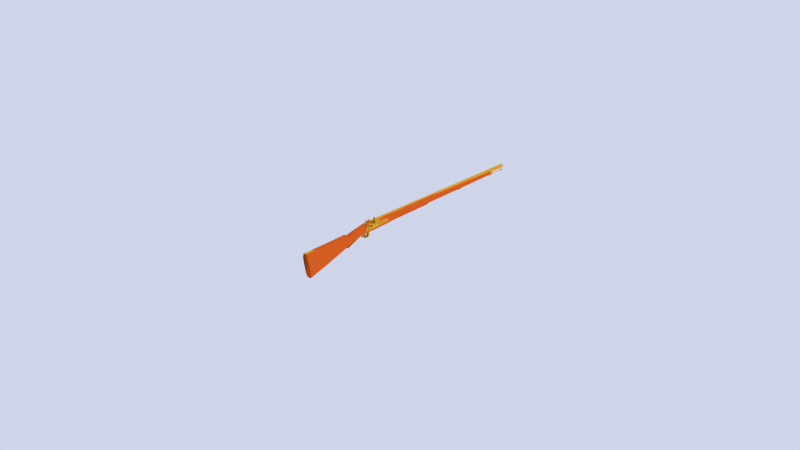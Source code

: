 # Source: flintlock_musket_brown_bess_lowpoly_backup_.blend  (saved by Blender 2.79.0; exported with 4.5.12 LTS)
import bpy
from mathutils import Matrix  # noqa: F401  (used for matrix-valued properties, if any)

bpy.ops.wm.read_factory_settings(use_empty=True)
scene = bpy.context.scene
scene.name = 'Scene'

# ---- collections
col_collection_1 = bpy.data.collections.new('Collection 1'); scene.collection.children.link(col_collection_1)

# ---- materials (node trees are filled in below, after node groups)
mat_wood = bpy.data.materials.new('wood')
mat_wood.alpha_threshold = 0.0
mat_wood.use_transparent_shadow = False
mat_wood.diffuse_color = (1.0, 0.1579, 0.01913, 1.0)
mat_wood.roughness = 0.5
mat_wood.specular_intensity = 0.02577
mat_steel = bpy.data.materials.new('steel')
mat_steel.alpha_threshold = 0.0
mat_steel.use_transparent_shadow = False
mat_steel.diffuse_color = (1.0, 0.508, 0.03787, 1.0)
mat_steel.roughness = 0.5

# ---- material node trees

# ---- world
world_world = bpy.data.worlds.new('World'); scene.world = world_world
world_world.color = (0.6209, 0.6663, 0.814)
world_world.use_sun_shadow = False
world_world.sun_shadow_jitter_overblur = 0.0
world_world.cycles.sampling_method = 'NONE'
world_world.cycles.sample_map_resolution = 256

# ---- cameras
cam_camera = bpy.data.cameras.new('Camera')
cam_camera.clip_end = 100.0
cam_camera.lens = 35.0
cam_camera.sensor_width = 32.0
cam_camera.sensor_height = 18.0
cam_camera.ortho_scale = 7.314
cam_camera.dof.focus_distance = 0.0
cam_camera.dof.aperture_fstop = 128.0

# ---- lights
light_lamp_002 = bpy.data.lights.new('Lamp.002', 'POINT')
light_lamp_002.transmission_factor = 0.0
light_lamp_002.cutoff_distance = 30.0
light_lamp_002.energy = 100.0
light_lamp_002.shadow_buffer_clip_start = 1.001
light_lamp_002.shadow_soft_size = 1.0
light_lamp_002.shadow_maximum_resolution = 0.006
light_lamp_002.use_absolute_resolution = True
light_lamp_002.cycles.use_multiple_importance_sampling = False
light_lamp_001 = bpy.data.lights.new('Lamp.001', 'POINT')
light_lamp_001.transmission_factor = 0.0
light_lamp_001.cutoff_distance = 30.0
light_lamp_001.energy = 100.0
light_lamp_001.shadow_buffer_clip_start = 1.001
light_lamp_001.shadow_soft_size = 1.0
light_lamp_001.shadow_maximum_resolution = 0.006
light_lamp_001.use_absolute_resolution = True
light_lamp_001.cycles.use_multiple_importance_sampling = False
light_lamp = bpy.data.lights.new('Lamp', 'POINT')
light_lamp.transmission_factor = 0.0
light_lamp.cutoff_distance = 30.0
light_lamp.energy = 100.0
light_lamp.shadow_buffer_clip_start = 1.001
light_lamp.shadow_soft_size = 1.0
light_lamp.shadow_maximum_resolution = 0.006
light_lamp.use_absolute_resolution = True
light_lamp.cycles.use_multiple_importance_sampling = False

# ---- meshes
me_cylinder_001 = bpy.data.meshes.new('Cylinder.001')
me_cylinder_001.from_pydata([(-0.06636, 3.973, -0.3315), (0.0712, 3.882, -0.3315), (0.0712, 3.7, -0.3316), (-0.06636, 3.609, -0.3316), (-0.2039, 3.7, -0.3316), (-0.2039, 3.882, -0.3315), (-0.0713, 2.984, 0.9453), (0.07992, 2.884, 0.9453), (0.07992, 2.685, 0.9452), (-0.0713, 2.585, 0.9452), (-0.2225, 2.685, 0.9452), (-0.2225, 2.884, 0.9453), (0.4256, 3.1, 0.9792), (-0.0713, 3.428, 0.9792), (-0.0713, 3.392, 0.9757), (0.4256, 2.444, 0.9792), (-0.0713, 2.116, 0.9791), (-0.5683, 2.444, 0.9792), (-0.5683, 3.1, 0.9792), (0.3844, 3.091, 0.9757), (-0.0713, 2.189, 0.9757), (-0.527, 2.49, 0.9757), (-0.527, 3.091, 0.9757), (2.214, 2.407, -0.8922), (2.408, 2.409, -0.8921), (2.228, 1.954, -0.8863), (2.228, 2.279, -0.8863), (2.385, 2.28, -0.8862), (2.385, 1.953, -0.8862), (2.19, 2.296, -0.8768), (2.19, 1.936, -0.8768), (2.38, 2.266, -0.8649), (1.705, 2.298, -0.8654), (2.38, 1.975, -0.8649), (1.705, 1.935, -0.8654), (2.39, 1.753, -0.8708), (1.716, 1.753, -0.8713), (2.4, 1.935, -0.8767), (1.726, 1.935, -0.8772), (2.4, 2.298, -0.8767), (2.39, 2.479, -0.8708), (1.716, 2.479, -0.8713), (2.17, 1.976, -0.8651), (2.17, 2.264, -0.8651), (2.408, 1.823, -0.8921), (2.214, 1.825, -0.8922), (2.374, 2.263, -0.8955), (2.374, 1.97, -0.8955), (2.267, 2.269, -0.8128), (2.251, 2.037, -0.8143), (2.093, 2.27, -0.813), (2.093, 2.039, -0.8144), (2.251, 2.1, -0.806), (2.235, 2.013, -0.8114), (2.077, 2.108, -0.8061), (2.077, 2.022, -0.8114), (2.241, 1.725, -0.8053), (2.066, 1.732, -0.8052), (2.066, 1.924, -0.8095), (2.211, 1.541, -0.8087), (2.249, 1.734, -0.8112), (2.039, 1.553, -0.8093), (2.077, 1.765, -0.8118), (2.271, 1.68, -0.8143), (2.061, 1.464, -0.8134), (2.099, 1.695, -0.8148), (2.365, 0.4341, -0.8946), (2.403, 0.6192, -0.896), (2.193, 0.4472, -0.8951), (2.41, 0.3839, -0.9092), (2.448, 0.4989, -0.9106), (2.239, 0.3921, -0.9097), (2.276, 0.5062, -0.9111), (2.53, 2.375, -0.8707), (2.523, 2.016, -0.8665), (2.53, 1.858, -0.8707), (2.538, 1.987, -0.8749), (2.538, 2.246, -0.8749), (2.235, 2.054, -0.8089), (2.349, 0.2735, -0.8927), (2.529, 0.2503, -0.9402), (2.132, -0.5291, -0.8894), (2.491, -0.6809, -0.94), (0.9684, 0.2735, -0.8927), (0.789, 0.2503, -0.9402), (1.186, -0.5291, -0.8894), (0.8268, -0.6809, -0.94), (2.75, -0.2153, -0.9448), (0.5679, -0.2153, -0.9448), (0.8503, -0.0657, -0.8833), (2.457, 0.2735, -0.9328), (2.426, -0.6809, -0.93), (0.892, -0.6809, -0.93), (0.8607, 0.2735, -0.9328), (0.5679, -0.2153, -0.9351), (2.75, -0.2153, -0.9351), (0.9192, -0.8368, -0.9654), (2.399, -0.8368, -0.9654), (2.608, -1.256, -0.9392), (0.7096, -1.256, -0.9392), (2.6, -1.256, -0.9299), (0.7182, -1.256, -0.9299), (2.187, -2.699, -0.9398), (1.131, -2.699, -0.9398), (2.145, -2.699, -0.9343), (1.172, -2.699, -0.9343), (1.94, -3.168, -0.941), (1.378, -3.168, -0.941), (1.918, -3.168, -0.9381), (1.4, -3.168, -0.9381), (0.8721, -0.6809, -0.9067), (2.633, -0.6809, -0.9066), (2.58, 0.2735, -0.909), (2.79, -0.2153, -0.9081), (1.711, -0.7107, -0.9067), (1.365, -0.1876, -0.9448), (2.229, -0.1876, -0.9448), (2.177, -0.4613, -0.9423), (1.378, -0.444, -0.9424), (1.424, -0.1589, -0.9449), (2.17, -0.1589, -0.9449), (1.368, 0.09743, -0.9389), (2.197, 0.09743, -0.9389), (2.447, 0.3071, -0.8996), (2.416, -0.003813, -0.8912), (2.575, -0.002234, -0.899), (2.686, -0.00898, -0.8913), (2.598, 0.252, -0.8925), (2.591, 0.2837, -0.8991), (2.724, -0.007014, -0.899), (1.371, -0.5291, -0.8894), (2.01, -0.5291, -0.8894), (1.318, -0.3243, -0.8873), (2.041, -0.364, -0.8872), (1.952, -0.7902, -0.881), (1.32, -0.5858, -0.8799), (1.981, -0.6188, -0.8796), (1.356, -0.949, -0.8714), (1.919, -0.949, -0.8714), (1.31, -0.8216, -0.8703), (1.947, -0.8422, -0.87), (1.351, -0.9397, -0.8686), (1.914, -0.9397, -0.8686), (1.305, -0.8346, -0.8679), (1.942, -0.8467, -0.8676), (0.6782, -0.4247, -0.9547), (2.64, -0.4247, -0.9547), (1.76, -2.722, -1.048), (1.624, -2.873, -1.048), (1.688, -1.112, -1.032), (1.76, -2.724, -1.052), (1.624, -1.088, -1.033), (1.624, -2.674, -1.053), (1.56, -1.112, -1.032), (1.76, -2.623, -1.051), (1.624, -2.574, -1.052), (1.489, -2.623, -1.051), (1.489, -2.722, -1.048), (1.76, -1.385, -1.032), (1.76, -1.286, -1.035), (1.489, -1.286, -1.035), (1.489, -1.385, -1.032), (1.624, -2.894, -1.046), (1.859, -2.804, -1.048), (1.859, -2.626, -1.052), (1.389, -2.88, -1.049), (1.389, -2.702, -1.053), (1.389, -2.626, -1.052), (1.859, -2.88, -1.049), (1.624, -2.969, -1.046), (1.624, -2.537, -1.055), (1.624, -2.613, -1.055), (1.859, -2.702, -1.053), (1.586, -3.204, -1.046), (1.628, -3.098, -1.047), (1.628, -2.729, -1.057), (1.678, -2.698, -1.059), (1.866, -2.738, -1.058), (1.356, -3.123, -1.048), (1.635, -3.261, -1.05), (1.635, -3.168, -1.051), (1.635, -2.934, -1.057), (1.516, -3.132, -1.052), (1.635, -2.902, -1.059), (1.842, -2.969, -1.057), (1.428, -3.194, -1.052), (1.575, -3.074, -1.055), (1.531, -3.089, -1.056), (1.738, -3.156, -1.054), (1.624, -2.438, -1.043), (1.76, -2.389, -1.044), (1.76, -2.289, -1.047), (1.489, -2.289, -1.047), (1.489, -2.389, -1.044), (1.76, -2.253, -1.043), (1.76, -2.154, -1.045), (1.624, -2.105, -1.047), (1.489, -2.154, -1.045), (1.489, -2.253, -1.043), (1.624, -2.453, -1.042), (1.79, -2.391, -1.044), (1.458, -2.391, -1.044), (1.79, -2.152, -1.046), (1.624, -2.09, -1.047), (1.458, -2.152, -1.046), (1.954, 1.898, -0.9879), (1.952, 1.264, -0.9916), (1.954, 0.8148, -1.001), (1.959, 0.6718, -1.013), (1.978, 3.098, -1.023), (1.973, 3.241, -1.011), (2.266, 1.898, -0.9879), (2.266, 0.8146, -1.001), (2.271, 0.6716, -1.013), (2.278, 0.8729, -1.025), (2.285, 3.241, -1.011), (2.445, 0.9237, -1.013), (2.451, 1.092, -1.023), (2.457, 1.504, -1.03), (2.466, 1.962, -1.032), (2.467, 2.493, -1.029), (2.466, 2.869, -1.021), (2.462, 2.989, -1.011), (2.284, 0.6033, -1.015), (2.276, 0.3479, -1.001), (2.276, 0.1875, -0.9854), (2.075, 0.6036, -1.015), (2.071, 0.4948, -1.009), (2.067, 0.3482, -1.001), (2.067, 0.1878, -0.9854), (2.066, 0.2547, -0.9917), (2.067, -0.6836, -0.9958), (2.276, -0.6838, -0.9958), (2.066, -0.5179, -0.9991), (2.075, 0.1799, -1.011), (2.284, 0.1796, -1.011), (2.276, -0.8459, -1.002), (2.074, -0.000242, -1.011), (2.283, -0.0004644, -1.011), (2.042, -0.9579, -1.011), (2.229, -0.9037, -1.011), (2.05, -0.02668, -1.013), (2.236, -0.06338, -1.013), (2.255, -0.2507, -1.013), (2.034, -0.8213, -1.021), (2.253, -0.8034, -1.02), (2.043, -0.138, -1.016), (2.226, -0.1144, -1.017), (2.046, -0.6127, -1.028), (2.186, -0.6024, -1.027), (2.246, -0.4991, -1.028), (2.054, -0.1075, -1.025), (2.194, -0.08528, -1.025), (2.25, -0.227, -1.026), (1.611, -0.424, -1.029), (1.956, -0.4242, -1.029), (1.624, 0.212, -1.035), (1.969, 0.2118, -1.035), (1.611, -0.4814, -1.032), (1.956, -0.4816, -1.032), (1.624, 0.03153, -1.041), (1.969, 0.03132, -1.041), (1.588, -0.5589, -1.034), (1.979, -0.5592, -1.034), (1.585, -0.4811, -1.036), (1.602, -0.1148, -1.044), (1.993, -0.115, -1.044), (1.585, -0.8324, -1.034), (1.984, -0.8326, -1.034), (1.982, -0.8241, -1.037), (1.6, -0.7208, -1.048), (1.999, -0.721, -1.048), (1.591, -0.7595, -1.045), (1.458, -1.076, -1.035), (2.106, -1.076, -1.035), (1.458, -1.165, -1.039), (2.106, -1.165, -1.039), (2.102, -1.112, -1.037), (1.483, -1.207, -1.045), (2.13, -1.207, -1.045), (2.116, -1.188, -1.043), (2.164, -1.304, -1.035), (1.427, -1.621, -1.038), (2.193, -1.621, -1.038), (2.176, -1.553, -1.037), (1.267, -1.866, -1.02), (2.287, -1.866, -1.02), (1.201, -1.991, -1.021), (2.353, -1.991, -1.021), (2.346, -1.917, -1.02), (1.194, -1.917, -1.02), (1.244, -2.104, -1.022), (2.397, -2.104, -1.022), (2.372, -2.054, -1.022), (1.219, -2.054, -1.022), (1.593, -2.771, -1.003), (2.006, -2.771, -1.003), (1.605, -1.422, -1.048), (2.013, -1.422, -1.048), (1.605, -1.821, -1.051), (2.013, -1.821, -1.051), (1.674, -1.796, -1.059), (1.651, -1.935, -1.057), (1.967, -1.935, -1.057), (1.677, -1.987, -1.063), (1.94, -1.987, -1.063), (1.953, -1.759, -1.056), (1.661, -1.759, -1.056), (1.628, -1.914, -1.054), (1.99, -1.914, -1.054), (1.399, -2.199, -1.042), (2.219, -2.199, -1.042), (1.481, -2.291, -1.045), (1.241, -2.643, -1.03), (2.378, -2.643, -1.03), (1.544, -3.202, -1.013), (2.073, -3.202, -1.013), (2.02, -3.235, -1.015), (1.597, -3.235, -1.015), (1.622, -3.263, -1.018), (1.995, -3.263, -1.018), (1.668, -0.8684, -1.049), (1.947, -0.8684, -1.049), (1.63, -0.9411, -1.047), (1.988, -0.9411, -1.047), (2.619, 2.159, -1.012), (2.611, 1.721, -1.012), (2.616, 2.156, -1.014), (2.698, 1.739, -1.012), (2.703, 2.14, -1.014), (2.704, 1.794, -1.014), (2.706, 2.143, -1.012), (2.573, 1.786, -1.015), (2.579, 2.163, -1.012), (2.574, 1.881, -1.016), (2.58, 2.05, -1.016), (2.571, 1.741, -1.012), (2.58, 2.139, -1.014), (0.0, 1.151, -0.9686), (-6.756e-08, 1.001, 0.9863), (0.3711, 1.084, -0.9686), (0.229, 0.9571, 0.9863), (0.6974, 0.8911, -0.9686), (0.4304, 0.8307, 0.9863), (0.9396, 0.5959, -0.9686), (0.5799, 0.6371, 0.9863), (1.069, 0.2338, -0.9686), (0.6594, 0.3996, 0.9863), (1.069, -0.1515, -0.9686), (0.6594, 0.1468, 0.9863), (0.9396, -0.5137, -0.9686), (0.5799, -0.09071, 0.9863), (0.6974, -0.8089, -0.9686), (0.4304, -0.2843, 0.9863), (0.3711, -1.002, -0.9686), (0.229, -0.4107, 0.9863), (2.384e-07, -1.068, -0.9686), (3.339e-08, -0.4546, 0.9863), (-0.3711, -1.002, -0.9686), (-0.229, -0.4107, 0.9863), (-0.6974, -0.8089, -0.9686), (-0.4304, -0.2843, 0.9863), (-0.9396, -0.5137, -0.9686), (-0.5799, -0.09071, 0.9863), (-1.069, -0.1515, -0.9686), (-0.6594, 0.1468, 0.9863), (-1.069, 0.2338, -0.9686), (-0.6594, 0.3996, 0.9863), (-0.9396, 0.5959, -0.9686), (-0.5799, 0.6371, 0.9863), (-0.6974, 0.8911, -0.9686), (-0.4304, 0.8307, 0.9863), (-0.3711, 1.084, -0.9686), (-0.229, 0.9571, 0.9863), (6.333e-08, 4.262, -0.4534), (0.7957, 4.046, -0.4534), (1.47, 3.428, -0.4534), (1.491, 0.3253, -0.4534), (1.39, -0.1851, -0.4534), (0.7957, -0.7034, -0.4534), (3.846e-07, -0.768, -0.4534), (-0.7957, -0.7034, -0.4534), (-1.39, -0.1851, -0.4534), (-1.491, 0.3253, -0.4534), (-1.522, 1.415, -0.4534), (-1.491, 2.505, -0.4534), (-1.47, 3.428, -0.4534), (-0.7957, 4.046, -0.4534), (-0.004302, 4.095, -0.2121), (0.6899, 3.893, -0.2121), (1.347, 3.379, -0.2121), (1.297, 2.451, -0.2121), (1.297, 0.4129, -0.2121), (1.216, -0.1427, -0.2121), (0.7885, -0.6769, -0.2121), (-0.004307, -0.6273, -0.2121), (-0.7483, -0.6879, -0.2121), (-1.21, -0.1427, -0.2121), (-1.305, 0.4129, -0.2121), (-1.287, 3.315, -0.2121), (-0.6985, 3.893, -0.2121), (0.8151, 3.901, -0.3416), (7.637e-07, 4.11, -0.3416), (1.506, 3.306, -0.3416), (1.527, 0.314, -0.3416), (1.424, -0.1633, -0.3416), (0.8151, -0.6907, -0.3416), (-1.838e-06, -0.7583, -0.3416), (-0.8151, -0.6907, -0.3416), (-1.424, -0.1633, -0.3416), (-1.527, 0.314, -0.3416), (-1.506, 3.306, -0.3416), (-0.8151, 3.901, -0.3416), (-0.6809, 2.911, 0.281), (-1.258, 2.475, 0.281), (-1.276, 0.2825, 0.281), (-1.189, 0.01372, 0.281), (-0.6809, -0.4538, 0.281), (-4.053e-06, -0.5033, 0.281), (0.6809, -0.4538, 0.281), (1.189, 0.01372, 0.281), (1.276, 0.2825, 0.281), (1.258, 2.475, 0.281), (0.6809, 2.911, 0.281), (5.183e-07, 3.04, 0.281), (0.6019, 2.604, 0.6471), (1.112, 2.209, 0.6471), (1.128, 1.617, 0.6471), (1.151, 0.9193, 0.6471), (1.128, 0.2216, 0.6471), (1.051, 0.07992, 0.6471), (0.6019, -0.4456, 0.6471), (0.0005253, -0.4905, 0.6471), (-0.6009, -0.4456, 0.6471), (-1.05, 0.07992, 0.6471), (-1.126, 0.2216, 0.6471), (-1.15, 0.9193, 0.6471), (-1.126, 1.617, 0.6471), (-1.111, 2.209, 0.6471), (-0.6009, 2.604, 0.6471), (-3.576e-07, 4.234, -0.6463), (-0.7477, 4.128, -0.6518), (-1.269, 3.77, -0.6497), (-1.628, 2.826, -0.6416), (-1.628, 0.599, -0.635), (-1.475, -0.06774, -0.635), (-0.8687, -0.4882, -0.635), (0.0, -0.5638, -0.635), (0.8687, -0.5423, -0.635), (1.475, -0.06774, -0.635), (1.628, 0.5416, -0.6376), (1.628, 2.909, -0.6416), (1.269, 3.77, -0.6497), (0.7477, 4.128, -0.6518), (0.9676, 4.455, -0.7633), (1.788, 3.8, -0.7633), (1.813, 2.731, -0.7633), (1.813, 1.191, -0.7633), (1.643, -0.2073, -0.7633), (0.9676, -0.6783, -0.7633), (1.192e-07, -0.6281, -0.7633), (-0.9676, -0.6221, -0.7633), (-1.643, -0.2073, -0.7633), (-1.813, 0.507, -0.7633), (-1.851, 1.663, -0.7633), (-1.813, 2.82, -0.7633), (-1.788, 3.8, -0.7633), (-0.9676, 4.455, -0.7633), (0.0001783, 4.814, -0.9693), (-1.001, 4.805, -0.9693), (-1.85, 4.141, -0.9693), (-1.876, 0.8026, -0.9693), (-1.409, -0.4274, -0.9693), (-1.001, -1.013, -0.9693), (0.0001788, -1.196, -0.9679), (1.001, -1.07, -0.9693), (1.409, -0.4274, -0.9693), (1.876, 0.0064, -0.9693), (1.962, 1.676, -0.7715), (1.876, 3.267, -0.9693), (1.85, 4.141, -0.9693), (1.001, 4.805, -0.9693), (-1.038, 4.726, -0.8816), (-1.917, 4.05, -0.8816), (-1.944, 0.6515, -0.8816), (-1.762, -0.1159, -0.8816), (-1.038, -0.5136, -0.8816), (4.768e-07, -0.5198, -0.8816), (1.038, -0.4098, -0.8787), (1.762, -0.1809, -0.8787), (1.944, -0.03804, -0.8816), (2.101, 2.672, -1.044), (1.944, 3.038, -0.8816), (1.003, 4.786, -1.051), (1.854, 4.188, -1.051), (1.88, 3.541, -1.051), (2.116, 2.201, -1.044), (1.88, 1.001, -1.051), (1.412, 0.04672, -1.051), (1.003, -0.3563, -1.051), (0.0001786, -0.4927, -1.051), (-1.003, -0.305, -1.051), (-1.411, 0.04672, -1.051), (-1.879, 1.064, -1.051), (-1.853, 4.188, -1.051), (-1.003, 4.786, -1.051), (-1.612, 5.319, -1.164), (-1.634, 2.06, -1.167), (-1.504, 1.395, -1.168), (1.504, 1.395, -1.168), (1.634, 2.06, -1.167), (1.612, 5.319, -1.164), (-3.576e-07, 5.085, -1.102), (-0.9417, 5.075, -1.102), (-1.74, 4.378, -1.102), (1.765, 1.337, -1.102), (1.74, 4.378, -1.102), (0.9417, 5.075, -1.102), (1.619, 6.223, -1.219), (1.642, 2.559, -1.216), (-1.511, 2.065, -1.216), (-1.642, 2.559, -1.216), (-1.619, 6.223, -1.219), (-1.656, 7.859, -1.314), (-1.68, 3.593, -1.311), (-1.038, 2.414, -1.245), (-2.802e-06, 2.405, -1.245), (1.038, 2.336, -1.245), (1.545, 3.154, -1.311), (1.68, 3.593, -1.311), (1.656, 7.859, -1.314), (1.827, 5.917, -1.487), (1.68, 4.58, -1.487), (1.129, 2.504, -1.486), (-1.129, 3.076, -1.486), (-1.68, 4.541, -1.487), (-1.827, 5.917, -1.487), (-1.888, 13.04, -1.607), (-1.915, 7.044, -1.603), (-1.762, 5.268, -1.602), (-1.183, 3.815, -1.601), (1.183, 3.019, -1.601), (1.762, 5.52, -1.602), (1.915, 7.044, -1.603), (1.888, 13.04, -1.607), (1.195, 16.26, -1.762), (1.758, 15.14, -1.764), (1.974, 10.34, -1.77), (1.934, 8.933, -1.772), (1.91, 6.559, -1.775), (-1.91, 6.559, -1.775), (-1.934, 8.933, -1.772), (-1.974, 10.34, -1.77), (-1.758, 15.14, -1.764), (-1.195, 16.26, -1.762), (1.907, 14.13, -1.68), (1.934, 7.88, -1.676), (1.779, 7.083, -1.675), (1.36, 3.47, -1.636), (-1.36, 4.517, -1.636), (-1.779, 7.804, -1.676), (-1.934, 7.159, -1.675), (-1.907, 14.13, -1.68), (-1.195, 15.38, -1.681), (-0.7263, 3.198, -0.1919), (1.508e-06, 3.37, -0.1919), (-1.342, 2.709, -0.1919), (-1.361, 0.2509, -0.1919), (-1.262, -0.2176, -0.1919), (-0.7194, -0.6964, -0.1919), (-3.423e-06, -0.63, -0.1919), (0.7332, -0.6964, -0.1919), (1.276, -0.2176, -0.1919), (1.361, 0.2509, -0.1919), (1.39, 1.114, -0.1919), (1.361, 1.977, -0.1919), (1.342, 2.709, -0.1919), (0.7263, 3.198, -0.1919), (1.753, 4.748, -1.399), (1.613, 4.377, -1.399), (1.083, 2.206, -1.256), (-1.083, 2.297, -1.256), (-1.613, 4.377, -1.399), (-1.753, 4.748, -1.399), (0.9361, 1.351, -1.287), (0.9802, 1.776, -1.482), (-0.117, 1.309, -1.288), (-1.17, 1.441, -1.288), (-1.214, 1.871, -1.482), (-1.267, 1.979, -1.601), (1.033, 1.878, -1.601), (1.045, 2.059, -1.77), (1.612, 4.397, -1.777), (-1.846, 4.397, -1.777), (1.612, 4.929, -1.691), (0.8584, 1.933, -1.676), (-0.117, 1.919, -1.676), (-1.094, 2.066, -1.676), (-1.846, 4.929, -1.691), (1.208, 2.385, -1.776), (0.8983, 1.919, -1.775), (-1.135, 1.917, -1.775), (0.7138, 1.795, -1.68), (-0.119, 1.779, -1.68), (-0.9502, 1.924, -1.68), (-0.646, 2.439, 0.77), (0.005523, 2.593, 0.77), (-1.002, 2.171, 0.77), (-1.217, 1.754, 0.77), (-1.223, 0.2329, 0.77), (-1.141, 0.1172, 0.77), (-0.6571, -0.4915, 0.77), (-0.006318, -0.5375, 0.77), (0.6448, -0.4855, 0.77), (1.133, 0.1278, 0.77), (1.216, 0.2442, 0.77), (1.222, 1.765, 0.77), (1.01, 2.181, 0.77), (0.6559, 2.445, 0.77), (-0.6859, 2.525, 0.7704), (-0.6766, 2.478, 0.8041), (0.005711, 2.643, 0.8041), (0.005885, 2.689, 0.7704), (-1.064, 2.241, 0.7704), (-0.9944, 2.236, 0.8041), (-1.293, 1.797, 0.7704), (-1.275, 1.85, 0.8041), (-1.323, 0.9899, 0.7704), (-1.299, 0.1827, 0.7704), (-1.281, 0.2281, 0.8041), (-0.6977, -0.5865, 0.7704), (-0.688, -0.5444, 0.8041), (-0.006688, -0.6353, 0.7704), (-0.006529, -0.5934, 0.8041), (0.6847, -0.5801, 0.7704), (0.6754, -0.5381, 0.8041), (1.292, 0.1947, 0.7704), (1.274, 0.24, 0.8041), (1.322, 1.002, 0.7704), (1.298, 1.809, 0.7704), (1.28, 1.862, 0.8041), (1.072, 2.251, 0.7704), (1.003, 2.245, 0.8041), (0.6965, 2.531, 0.7704), (0.6868, 2.485, 0.8041), (0.695, 2.524, 0.7768), (0.6886, 2.493, 0.7989), (0.5324, 2.53, 0.7977), (0.5265, 2.563, 0.7763), (-0.6842, 2.516, 0.7766), (-0.6781, 2.486, 0.7988), (-0.4948, 2.53, 0.7983), (-0.4942, 2.562, 0.7764), (0.6721, 2.988, 0.7769), (0.6657, 2.958, 0.799), (0.5095, 2.994, 0.7978), (0.5036, 3.027, 0.7764), (-0.6831, 2.736, 0.7767), (-0.6769, 2.705, 0.7989), (-0.5181, 2.891, 0.7984), (-0.493, 2.781, 0.7764), (0.472, 3.251, 0.7766), (0.4674, 3.221, 0.7987), (0.3531, 3.29, 0.7767), (-0.5012, 3.246, 0.7767), (-0.4969, 3.215, 0.7989), (-0.07334, 3.39, 0.7771), (-0.03316, 3.358, 0.799), (0.6621, 2.851, 0.3061), (-0.6621, 2.851, 0.306), (5.127e-07, 2.999, 0.3062), (0.428, 2.903, 0.3061), (0.4054, 2.949, 0.281), (-0.415, 2.906, 0.3061), (-0.4558, 2.938, 0.281), (0.6727, 3.07, 0.2811), (0.6621, 3.032, 0.3061), (-0.6727, 3.07, 0.2811), (-0.6621, 3.032, 0.3061), (-0.415, 3.361, 0.3062), (0.428, 3.358, 0.3062), (0.4054, 3.13, 0.2811), (-0.4558, 3.119, 0.2811), (0.5656, 3.568, 0.2812), (0.5567, 3.529, 0.3062), (-0.5671, 3.568, 0.2812), (-0.5582, 3.529, 0.3062), (-0.0851, 3.522, 0.2811), (-0.02183, 3.484, 0.3062), (-0.03032, 3.725, 0.2812), (-0.0006926, 3.686, 0.3063), (-0.07448, 3.15, 0.7981), (-0.1185, 3.182, 0.7764), (-6.458e-08, 1.406, 0.9857), (0.3566, 1.337, 0.9857), (0.6702, 1.141, 0.9857), (0.903, 0.8391, 0.9857), (1.027, 0.4692, 0.9857), (1.027, 0.07562, 0.9857), (0.903, -0.2943, 0.9857), (0.6702, -0.5958, 0.9857), (0.3566, -0.7926, 0.9857), (9.307e-08, -0.8609, 0.9857), (-0.3566, -0.7926, 0.9857), (-0.6702, -0.5958, 0.9857), (-0.903, -0.2943, 0.9857), (-1.027, 0.07562, 0.9857), (-1.027, 0.4692, 0.9857), (-0.903, 0.8391, 0.9857), (-0.6702, 1.141, 0.9857), (-0.3566, 1.337, 0.9857), (-3.099e-06, 1.037, -0.9548), (0.2474, 0.9924, -0.9548), (0.4649, 0.864, -0.9548), (0.6263, 0.6672, -0.9548), (0.7122, 0.4258, -0.9548), (0.7122, 0.1689, -0.9548), (0.6263, -0.07243, -0.9548), (0.4649, -0.2692, -0.9548), (0.2474, -0.3976, -0.9548), (-2.98e-06, -0.4422, -0.9548), (-0.2474, -0.3976, -0.9548), (-0.4649, -0.2692, -0.9548), (-0.6263, -0.07243, -0.9548), (-0.7123, 0.1689, -0.9548), (-0.7123, 0.4258, -0.9548), (-0.6263, 0.6672, -0.9548), (-0.4649, 0.864, -0.9548), (-0.2474, 0.9924, -0.9548), (-1.056, 4.796, -0.9578), (-1.952, 4.145, -0.9578), (-1.98, 0.8725, -0.9578), (-1.612, -0.132, -0.9578), (-1.056, -0.5321, -0.9578), (2.384e-07, -0.538, -0.9578), (1.056, 0.104, -0.9578), (1.612, 0.03096, -0.9578), (1.98, 0.03185, -0.9578), (2.102, 2.67, -1.051), (1.98, 3.244, -0.9578), (1.952, 4.145, -0.9578), (1.056, 4.796, -0.9578), (1.971, 2.24, -1.062), (1.915, 2.731, -0.7633), (1.953, 1.663, -0.7633), (1.915, 1.191, -0.7633), (2.071, 0.006318, -0.9693), (2.112, 2.02, -0.9693), (1.973, 3.267, -0.9693), (2.046, -0.03812, -0.8816), (2.082, -0.0007488, -0.9578), (2.101, 1.845, -0.8816), (2.137, 2.01, -0.9578), (2.046, 3.038, -0.8816), (2.082, 3.244, -0.9578), (1.977, 3.541, -1.051), (2.116, 2.219, -1.051), (2.075, 1.001, -1.051), (1.97, 1.686, -0.7781), (1.948, 2.072, -0.7715), (1.955, 2.068, -0.7771), (2.182, 2.203, -1.044), (2.183, 2.222, -1.051), (2.168, 2.672, -1.051), (2.167, 2.675, -1.044), (2.029, 1.678, -0.7715), (2.036, 1.689, -0.7781), (2.015, 2.074, -0.7715), (2.022, 2.07, -0.7771), (1.034, -0.5777, -0.8749), (1.755, -0.121, -0.8749), (1.5, 0.189, -0.8822), (0.9577, -0.02529, -0.8827), (1.551, -0.266, -0.963), (-0.3109, -1.139, -0.9683), (-0.3099, -0.4347, -1.051), (0.3218, -0.449, -1.051), (0.3345, -1.154, -0.9684), (0.3348, 4.791, -1.051), (0.0001782, 4.796, -1.045), (-0.3852, 4.792, -1.051), (0.3487, 4.793, -1.045), (-0.3746, 4.794, -1.045), (0.0001421, 4.853, -1.062), (0.3089, 4.852, -1.062), (-0.3569, 4.849, -1.061), (0.3344, 4.342, -1.052), (-0.3856, 4.343, -1.052), (0.3085, 4.403, -1.063), (-0.3573, 4.399, -1.062), (0.3519, 6.383, -1.05), (-0.3681, 6.383, -1.05), (0.3658, 6.221, -1.045), (-0.3575, 6.222, -1.045), (0.3526, 6.977, -1.044), (-0.3674, 6.977, -1.044), (0.3665, 6.815, -1.04), (-0.3568, 6.816, -1.04), (0.271, 7.509, -1.038), (-0.2791, 7.509, -1.038), (0.2816, 7.347, -1.036), (-1.003, 4.788, -1.04), (0.0001782, 4.799, -1.033), (0.9824, 4.884, -1.069), (0.00305, 4.842, -0.9984), (-1.002, 4.833, -0.9978), (0.00305, 4.841, -1.004), (-1.002, 4.832, -1.004), (0.4009, 4.838, -1.004), (0.4377, 4.839, -0.9986), (-0.4664, 4.837, -1.004), (-0.5007, 4.838, -0.9981), (0.4377, 7.507, -0.9973), (0.4009, 7.272, -1.001), (-0.4664, 7.283, -1.0), (-0.5007, 7.527, -0.997), (0.4377, 8.093, -1.034), (0.4009, 7.804, -1.033), (-0.4664, 7.819, -1.033), (-0.5007, 8.117, -1.034), (0.4377, 7.857, -1.056), (-0.5007, 7.882, -1.056), (0.4377, 7.552, -1.067), (0.4009, 7.344, -1.063), (-0.4664, 7.355, -1.063), (-0.5007, 7.57, -1.067), (0.4377, 5.89, -1.082), (-0.5007, 5.894, -1.082), (0.4377, 5.276, -1.079), (-0.5007, 5.275, -1.08), (0.000104, 4.915, -1.073), (-0.4087, 4.924, -1.075), (7.832e-05, 4.957, -1.08), (0.4401, 4.915, -1.073), (0.4746, 4.929, -1.076), (0.3633, 4.898, -1.07), (-0.4021, 4.939, -1.077), (-0.3213, 4.9, -1.07), (-0.5007, 5.617, -1.081), (0.4377, 5.695, -1.081), (0.4513, 5.461, -1.093), (-0.4871, 5.189, -1.093), (0.4572, 5.413, -1.098), (-0.4812, 5.418, -1.099), (-0.4812, 5.141, -1.098), (0.4572, 5.219, -1.097), (0.4608, 5.422, -1.101), (-0.4776, 5.426, -1.102), (-0.4776, 5.149, -1.101), (0.4608, 5.227, -1.101), (-0.4687, 5.503, -1.109), (0.4697, 5.304, -1.108), (-0.2724, 8.507, -1.274), (-0.2724, 8.227, -1.273), (0.666, 8.304, -1.273), (0.6772, 9.033, -1.282), (-0.2612, 9.039, -1.283), (1.644, 3.792, -0.7319), (1.765, 2.756, -0.7315), (1.767, 1.043, -0.7313), (1.601, -0.1725, -0.7313), (-0.04756, 3.987, -0.2079), (-0.046, 3.628, -0.199), (-0.3124, 3.567, -0.1993), (-0.2771, 3.829, -0.2056), (0.201, 3.566, -0.1995), (0.1985, 3.831, -0.2062), (-0.07709, 4.025, -0.3893), (-0.07552, 3.452, -0.3891), (-0.4328, 3.35, -0.3904), (-0.3856, 3.918, -0.3904), (0.1729, 3.361, -0.3905), (0.1695, 3.957, -0.3907), (0.3144, 3.727, -0.2036), (-0.3727, 3.715, -0.2028), (0.5814, -0.09167, 0.9849), (0.4315, -0.2858, 0.9849), (0.2296, -0.4125, 0.9849), (-7.926e-09, -0.4565, 0.9849), (0.4315, 0.8322, 0.9849), (0.5814, 0.6381, 0.9849), (0.6611, 0.3999, 0.9849), (0.6611, 0.1465, 0.9849), (-0.5814, 0.6381, 0.9849), (-0.4315, 0.8322, 0.9849), (-0.2296, 0.9589, 0.9849), (-1.092e-07, 1.003, 0.9849), (-0.4315, -0.2858, 0.9849), (-0.5814, -0.09167, 0.9849), (-0.6611, 0.1465, 0.9849), (-0.6611, 0.3999, 0.9849), (0.2296, 0.9589, 0.9849), (-0.2296, -0.4125, 0.9849), (-0.3709, -0.9995, -0.959), (2.384e-07, -1.066, -0.9586), (0.3709, -0.9993, -0.9583), (0.697, -0.8067, -0.958), (-0.6971, -0.807, -0.9594), (-0.0204, 3.484, -0.195), (0.3328, 3.403, -0.1958), (-0.4336, 3.374, -0.1951), (-0.05083, 3.937, -0.2049), (-0.29, 3.468, -0.1946), (-0.3444, 3.594, -0.1978), (-0.2581, 3.799, -0.2027), (0.1713, 3.8, -0.2032), (0.2759, 3.603, -0.1985), (-0.0263, 3.416, -0.1921), (0.2772, 3.434, -0.1941), (-0.3799, 3.425, -0.193), (1.129, 2.077, -1.676), (1.139, 2.126, -1.772), (-1.377, 2.152, -1.772), (-1.381, 2.268, -1.677), (-0.3072, -1.089, -0.9682), (0.003853, -0.4426, -1.051), (0.3255, -0.3989, -1.051), (-0.3062, -0.3846, -1.051), (0.3381, -1.104, -0.9682), (0.003853, -0.7935, -1.01), (0.003853, -0.787, -1.01), (-0.1504, -0.7106, -1.016), (-0.1151, -0.7889, -1.015), (0.1738, -0.7654, -1.01), (0.1593, -0.72, -1.016), (0.003853, -0.7404, -1.016), (-0.1463, -0.7592, -1.01), (0.003103, -0.8475, -1.011), (0.1334, -0.8309, -1.011), (0.1223, -0.7962, -1.015), (-0.112, -0.8262, -1.011), (-0.3066, -0.6809, -1.016), (0.003853, -0.7308, -1.017), (-0.3067, -0.7402, -1.009), (-1.288, 2.351, -1.671), (-1.277, 2.044, -1.668), (1.073, 2.083, -1.672), (1.043, 1.94, -1.669)], [], [(685, 686, 690, 689), (6, 14, 19, 7, 1, 0), (11, 22, 14, 6, 0, 5), (0, 1, 2, 3, 4, 5), (4, 10, 11, 5), (859, 860, 458, 457, 456, 492, 739, 740, 455, 857, 858, 451, 450), (2, 8, 9, 3), (1, 7, 8, 2), (393, 392, 391, 575, 574, 573, 572), (28, 25, 45, 44), (37, 30, 25, 28), (30, 29, 26, 25), (42, 34, 36, 38, 30, 37, 35, 33), (29, 39, 27, 26), (36, 34, 32, 41, 38), (43, 42, 51, 50), (25, 26, 23, 45), (26, 27, 24, 23), (49, 48, 52, 78, 53), (742, 495, 755, 757, 746, 477, 497), (31, 43, 50, 48), (33, 31, 48, 49), (42, 33, 49, 51), (50, 51, 55, 54), (54, 55, 58, 57), (53, 78, 52, 56, 59, 60), (916, 918, 914, 933, 919, 920, 923, 924, 925, 932, 931, 917, 915), (57, 58, 62, 61), (61, 62, 65, 64), (66, 68, 71, 69), (119, 115, 88, 145, 96, 97, 146, 87, 116, 120, 122, 121), (98, 102, 106, 107, 103, 99, 86, 88, 115, 118, 117, 116, 87, 82), (72, 70, 69, 71), (822, 826, 840, 842, 843, 827, 825, 821, 819, 816, 820), (248, 251, 252, 257, 256, 254), (74, 75, 76, 77, 73), (35, 37, 76, 75, 74, 33), (95, 113, 111, 91), (91, 111, 114, 110, 92), (93, 83, 79, 123, 112, 90), (92, 110, 85, 89, 94), (90, 112, 113, 95), (80, 90, 95, 87), (86, 92, 94, 88), (84, 93, 90, 80), (87, 95, 91, 82), (395, 396, 408, 407, 406, 394), (438, 607, 605, 439, 669, 413, 414), (91, 100, 98, 82), (86, 99, 101, 92), (100, 104, 102, 98), (99, 103, 105, 101), (106, 108, 109, 107), (104, 108, 106, 102), (103, 107, 109, 105), (773, 736, 735, 734, 733, 732, 472, 473, 774, 474, 777, 475, 476), (112, 123, 125, 124, 113), (361, 363, 365, 367, 369, 371, 373, 710, 709, 708, 707, 706, 705, 704, 703, 702, 357, 359), (332, 334, 335, 337, 327, 329, 330, 328, 326, 336), (410, 411, 386, 385, 384, 383), (53, 60, 62, 58, 55, 51, 49), (128, 127, 129), (79, 127, 128, 123), (127, 126, 129), (125, 129, 126, 124), (123, 128, 129, 125), (133, 136, 134, 131), (140, 144, 142, 138), (136, 140, 138, 134), (463, 484, 485, 462), (141, 142, 144, 143), (137, 141, 143, 139), (139, 143, 144, 140), (190, 191, 154, 147), (399, 398, 567, 566), (650, 651, 659, 691, 655, 647, 646, 654, 662, 667, 665, 658), (192, 193, 157, 156), (609, 610, 611, 612, 613, 634, 632, 630, 628, 627, 625, 623, 619, 622, 643, 618, 606, 605, 607, 608), (169, 173, 178, 165, 167, 170, 155, 156, 157, 193, 189, 190, 147, 162, 163, 168), (153, 161, 160), (849, 851, 854, 855, 846, 842, 840, 826, 839, 845), (158, 149, 159), (163, 164, 172, 168), (167, 165, 166), (492, 456, 743, 753, 754, 739), (131, 134, 138, 137, 130), (545, 554, 563, 513, 512, 517, 516, 511, 518, 530, 544, 555), (170, 167, 166, 171, 176, 183, 187, 188, 184, 177, 172, 164), (874, 864, 861, 866, 873, 906, 905, 901, 904, 903), (252, 253, 250, 249, 245, 240, 239, 244, 248, 254, 255, 257), (173, 179, 188, 187, 185, 178), (810, 811, 815, 814), (213, 212, 224, 223, 214), (187, 186, 182, 185), (524, 583, 582, 520, 521), (193, 201, 199, 200, 190, 189), (158, 159, 195, 194), (160, 161, 198, 197), (770, 769, 488, 772, 771, 489), (202, 203, 204, 201, 193, 192, 156, 155, 154, 191, 190, 200), (481, 493, 803, 833, 835, 830, 783, 784, 778, 781, 779, 802, 806, 808, 809, 804, 468, 469, 729, 741), (206, 207, 228, 230), (852, 856, 853, 848, 844, 841, 838, 827, 843, 847, 850), (581, 587, 586, 584, 580, 527, 526, 525), (124, 126, 127, 79, 83, 89, 85, 130, 132, 135, 139, 140, 136, 133, 131, 81, 111, 113), (523, 537, 538, 536, 583, 524), (804, 809, 812, 816, 819, 815, 811), (337, 333, 325, 331, 329, 327), (130, 137, 139, 135, 132), (177, 184, 188, 179, 180, 182, 186, 187, 183, 181, 175, 152, 150, 172), (231, 233, 234, 237, 241, 239), (212, 211, 225, 224), (207, 208, 227, 228), (205, 206, 230, 229), (226, 234, 233, 231, 229, 230, 228, 227), (508, 520, 582, 581, 525, 526, 527, 580, 579, 528, 509, 498, 499, 475, 777, 776, 500, 775, 774, 473, 501, 502), (210, 205, 229, 231, 239, 240, 236, 232, 225, 211, 212, 213, 216, 222, 215), (538, 561, 560, 559, 540, 539), (241, 246, 251, 248, 244, 239), (65, 72, 71, 68, 64), (243, 240, 245, 249, 250, 253, 252, 247, 242), (224, 225, 232, 235, 223), (246, 247, 252, 251), (853, 856, 855, 854, 851, 849, 848), (256, 260, 258, 254), (462, 485, 732, 733, 486, 461), (258, 260, 265, 264, 262), (175, 181, 183, 176, 171, 152), (265, 270, 272, 267, 262, 264), (257, 255, 259, 261), (261, 259, 263, 266), (271, 269, 268, 274, 277, 276, 280, 279), (279, 280, 276, 277, 274, 281, 284, 283), (780, 791, 795, 799, 798, 794, 790, 778, 786, 787), (272, 270, 278, 275, 273, 267), (349, 351, 353, 355, 357, 702, 701, 700, 699, 698, 697, 696, 695, 694, 693, 710, 373, 339, 341, 343, 345, 347), (88, 94, 89, 83, 93, 84), (283, 284, 281, 286, 289, 288, 293, 292), (474, 774, 914, 918, 777), (62, 60, 63, 67, 70, 72, 65), (316, 315, 318, 319, 320, 317), (601, 912, 593, 550, 551, 552, 553, 554, 545, 546, 547, 548, 549, 592, 599, 911, 591, 600), (308, 312, 310, 299, 297, 323, 321, 307, 301, 302), (306, 309, 303, 305), (447, 446, 461, 460, 459, 448), (309, 308, 302, 304, 305, 303), (97, 96, 145, 88, 84, 80, 87, 146), (302, 301, 304), (60, 59, 66, 69, 70, 67, 63), (266, 263, 268, 269, 271), (92, 101, 105, 109, 108, 104, 100, 91), (329, 331, 328, 330), (218, 219, 220, 335, 334), (221, 222, 216, 217, 218, 334, 332, 336, 333, 337, 335, 220), (338, 340, 342, 344, 346, 348, 350, 352, 354, 356, 358, 360, 362, 364, 366, 368, 370, 372), (402, 388, 389, 401), (375, 401, 403, 376), (401, 389, 390, 403), (376, 377, 450, 451, 452), (376, 403, 404, 377), (377, 404, 405, 378), (235, 238, 242, 247, 246, 241, 237, 234, 226, 227, 208, 209, 210, 215, 222, 221, 220, 219, 218, 217, 216, 213, 214, 223), (378, 405, 406, 379), (405, 393, 394, 406), (379, 406, 407, 380), (380, 407, 408, 381), (381, 408, 409, 382), (408, 396, 397, 409), (382, 409, 410, 383), (409, 397, 398, 410), (384, 385, 443, 444, 383), (386, 411, 412, 387), (411, 399, 400, 412), (412, 400, 388, 402), (564, 566, 414, 413), (421, 422, 426, 427, 428, 429), (567, 568, 416, 415), (568, 569, 417, 416), (389, 388, 901, 905, 906, 873, 865, 862, 907, 908, 899, 898, 565, 577, 576, 390), (571, 572, 420, 419), (572, 573, 421, 420), (46, 47, 44, 45, 23, 24), (567, 415, 414, 566), (576, 577, 423, 422), (823, 835, 833, 834, 828, 839, 826, 822), (420, 421, 429, 430), (419, 420, 430, 431), (418, 419, 431, 432), (417, 418, 432, 433), (416, 417, 433, 434), (415, 416, 434, 435), (650, 658, 665, 664, 657, 649), (677, 685, 689, 683, 675, 423, 672, 681, 687, 682, 674, 413), (414, 415, 435, 436, 437, 438), (644, 621, 620, 624, 626, 629, 631, 633, 635, 637, 640, 642), (628, 630, 631, 629), (652, 649, 657, 664, 666, 663, 661, 653, 645, 648, 656, 692, 660), (615, 616, 617, 618, 643, 641, 639, 638, 636, 634, 613, 614), (402, 401, 375, 374, 387, 412), (386, 387, 441, 442), (385, 386, 442, 443), (444, 443, 465, 464, 463), (382, 383, 444, 445), (381, 382, 445, 446), (380, 381, 446, 447), (379, 380, 447, 448), (378, 379, 448, 449), (377, 378, 449, 450), (152, 171, 166, 165, 178, 185, 182, 180, 174, 148, 169, 168, 172, 150), (375, 376, 452, 453), (454, 741, 729, 482, 467), (453, 452, 857, 455, 454), (452, 451, 858, 857), (450, 449, 860, 859), (449, 448, 459, 458, 860), (446, 445, 462, 461), (445, 444, 463, 462), (54, 57, 61, 64, 68, 66, 59, 56, 52, 48, 50), (443, 442, 466, 465), (442, 441, 467, 466), (729, 469, 470, 730), (731, 484, 483, 730), (824, 837, 830, 835, 823, 817, 818), (868, 871, 872, 867, 870, 869), (460, 487, 488, 769, 459), (509, 528, 529, 519, 510), (459, 769, 770, 458), (458, 770, 489, 490, 457), (736, 773, 476, 477, 737), (737, 477, 746, 750), (495, 479, 748, 755), (479, 739, 754, 748), (739, 479, 480, 740), (740, 480, 481, 741), (481, 480, 494, 493), (480, 479, 495, 494), (138, 142, 141, 137), (333, 336, 326, 328, 331, 325), (279, 283, 292, 296, 295, 291, 282, 278, 270, 265, 260, 256, 257, 261, 266, 271), (473, 472, 502, 501), (472, 471, 503, 502), (470, 469, 805, 807, 801, 505, 504), (785, 780, 787, 789), (570, 571, 419, 418, 417, 569), (505, 513, 514, 504), (471, 470, 504, 503), (509, 510, 515, 497, 477, 476, 475, 499, 498), (514, 506, 507, 503, 504), (174, 180, 179, 173, 169, 148), (461, 486, 487, 460), (298, 324, 322, 321, 323, 297, 299, 310, 313, 315, 316, 314, 311, 300), (306, 305, 304, 301, 307, 321, 322, 324, 298, 300, 311, 314, 316, 317, 320, 319, 318, 315, 313, 310, 312, 308, 309), (490, 737, 750, 749), (515, 516, 494, 495, 742, 497), (494, 516, 517, 803, 493), (469, 468, 804, 811, 810, 806, 802, 779, 782, 780, 785, 783, 830, 837, 831, 836, 832, 512, 513, 505, 801, 807, 805), (81, 131, 130, 85, 110, 114, 111), (515, 510, 511, 516), (508, 507, 521, 520), (507, 506, 522, 521), (825, 827, 838, 829, 836, 831, 837, 824), (813, 812, 809, 808), (510, 519, 518, 511), (43, 31, 33, 74, 73, 40, 41, 32, 34, 42), (578, 579, 532, 531), (579, 580, 533, 532), (559, 560, 598, 913, 934), (584, 586, 587, 588, 589, 935, 597, 596, 595, 937, 590, 585), (581, 582, 535, 534), (582, 583, 536, 535), (578, 531, 543, 544, 530, 529), (561, 538, 537, 562), (535, 536, 538, 539), (534, 535, 539, 540), (534, 540, 589, 588), (560, 550, 593, 912, 913, 598), (532, 533, 541, 542), (531, 532, 542, 543), (3, 9, 10, 4), (198, 161, 153, 151, 149, 158, 194, 195, 202, 200, 199, 201, 204, 197), (483, 484, 463, 464, 465, 466), (410, 398, 399, 411), (555, 546, 545), (555, 544, 543, 556), (542, 557, 556, 543), (557, 549, 548, 556), (541, 558, 557, 542), (533, 580, 584, 585), (558, 541, 590, 937, 936), (781, 792, 796, 800, 798, 799, 797, 793, 782, 779), (910, 936, 937, 595), (557, 558, 936, 910, 594), (561, 551, 550, 560), (552, 551, 561, 562, 553), (546, 555, 556, 548, 547), (513, 563, 562, 537, 523, 522, 506, 514), (563, 554, 553, 562), (391, 390, 576, 575), (394, 393, 572, 571), (395, 394, 571, 570), (396, 395, 570, 569), (397, 396, 569, 568), (398, 397, 568, 567), (529, 528, 579, 578), (518, 519, 529, 530), (235, 232, 236, 240, 243, 242, 238), (549, 557, 594, 910, 911, 599, 592), (540, 559, 934, 935, 589), (581, 534, 588, 587), (601, 604, 597, 913, 912), (541, 533, 585, 590), (898, 900, 909, 907, 862, 863, 902, 903, 904, 901, 388, 400, 399, 566, 564, 565), (600, 602, 603, 604, 601), (591, 911, 910, 595, 602, 600), (565, 564, 413, 674, 424, 672, 423, 577), (427, 426, 617, 616), (436, 435, 609, 608, 437), (430, 429, 615, 614), (431, 430, 614, 613), (432, 431, 613, 612), (433, 432, 612, 611), (434, 433, 611, 610), (435, 434, 610, 609), (438, 437, 608, 607), (625, 627, 628, 629, 626), (639, 641, 643, 645, 646, 644, 642, 640), (428, 427, 616, 615, 429), (619, 623, 625, 626, 624, 620, 650, 649), (630, 632, 633, 631), (632, 634, 635, 633), (622, 619, 649, 652, 651, 650, 620, 621, 644, 646, 647, 648, 645, 643), (634, 636, 637, 635), (636, 638, 639, 640, 637), (648, 647, 655, 656), (651, 652, 660, 659), (656, 655, 691, 659, 660, 692), (425, 439, 605, 606, 618), (673, 674, 682, 679), (672, 671, 680, 681), (669, 673, 679, 688, 680, 671, 668, 676, 684, 690, 686, 678), (668, 423, 675, 676), (670, 673, 669, 439, 425, 668, 671), (413, 669, 678, 677), (683, 689, 690, 684), (676, 675, 683, 684), (681, 680, 688, 687), (677, 678, 686, 685), (424, 674, 673, 670, 671, 672), (687, 688, 679, 682), (693, 694, 340, 338), (372, 710, 693, 338), (370, 709, 710, 372), (368, 708, 709, 370), (702, 703, 893, 894), (364, 706, 707, 366), (362, 705, 706, 364), (704, 705, 362, 360, 897), (701, 702, 894, 895), (700, 701, 895, 896), (350, 699, 700, 896, 352), (348, 698, 699, 350), (346, 697, 698, 348), (344, 696, 697, 346), (342, 695, 696, 344), (340, 694, 695, 342), (712, 711, 728, 727, 726, 725, 724, 723, 722, 721, 720, 719, 718, 717, 716, 715, 714, 713), (880, 879, 891, 712, 713, 714, 715, 716, 717, 718, 876, 875, 882, 881), (878, 877, 876, 718, 719, 720, 721, 892), (886, 885, 884, 727, 728, 711, 712, 891), (373, 371, 884, 885, 886, 891, 341, 339), (888, 887, 892, 721, 722, 723, 724, 725, 726, 727, 884, 883, 890, 889), (489, 771, 736, 737, 490), (267, 273, 285, 290, 287, 294, 291, 295, 296, 292, 293, 288, 289, 286, 281, 274, 268, 263, 259, 255, 254, 258, 262), (487, 734, 735, 772, 488), (486, 733, 734, 487), (484, 731, 732, 485), (482, 729, 730, 483), (27, 28, 44, 47, 46, 24), (490, 749, 745, 457), (751, 752, 754, 753), (755, 738, 756, 757), (748, 747, 496, 491, 738, 755), (747, 746, 757, 756, 496), (749, 750, 752, 751), (846, 855, 856, 852, 850, 847, 843, 842), (763, 764, 761, 762), (738, 491, 764, 763), (760, 759, 767, 768), (766, 768, 767, 765), (758, 760, 768, 766), (478, 758, 766, 765), (496, 756, 762, 761), (759, 478, 765, 767), (491, 496, 761, 764), (756, 738, 763, 762), (743, 744, 478, 759, 760, 758, 751, 753), (750, 746, 747, 748, 754, 752), (745, 749, 751, 758, 478, 744), (771, 772, 735, 736), (203, 202, 195, 196, 197, 204), (791, 793, 797, 799, 795), (467, 482, 483, 466), (778, 784, 788, 786), (456, 457, 745, 744, 743), (196, 195, 159, 149, 151, 153, 160, 197), (783, 785, 789, 788, 784), (792, 790, 794, 798, 800, 796), (781, 778, 790, 792), (788, 789, 787, 786), (812, 813, 817, 816), (425, 618, 617, 426, 422, 423, 668), (814, 815, 819, 818), (816, 817, 823, 822, 820), (818, 819, 821, 825, 824), (507, 508, 502, 503), (282, 291, 294, 287, 290, 285, 273, 275, 278), (730, 470, 471, 472, 732, 731), (814, 818, 817, 813, 808, 806, 810), (780, 782, 793, 791), (832, 834, 833, 803, 517, 512), (832, 836, 829, 838, 839, 828, 834), (14, 13, 12, 15, 16, 17, 21, 20, 9, 8, 7, 19), (838, 841, 844, 848, 849, 845, 839), (403, 390, 391, 392, 393, 405, 404), (154, 155, 170, 164, 163, 162, 147), (21, 17, 18, 13, 14, 22, 11, 10, 9, 20), (864, 874, 863, 869, 870), (865, 873, 866, 872, 871), (861, 864, 870, 867), (862, 865, 871, 868), (866, 861, 867, 872), (863, 862, 868, 869), (863, 874, 903, 902), (343, 341, 891, 879, 880, 881, 882, 875, 876, 353, 351, 349, 347, 345), (365, 363, 361, 359, 892, 887, 888, 889, 890, 883, 884, 371, 369, 367), (359, 357, 355, 353, 876, 877, 878, 892), (366, 707, 708, 368), (521, 522, 523, 524), (440, 453, 454, 467, 441), (775, 917, 931, 933, 914, 774), (646, 645, 653, 654), (667, 662, 661, 663, 666), (664, 665, 667, 666), (654, 653, 661, 662), (898, 899, 908, 907), (573, 574, 575, 576, 422, 421), (900, 898, 907, 909), (893, 897, 360, 358, 356, 354, 352, 896, 895, 894), (925, 924, 929, 922, 921), (924, 923, 928, 929), (926, 921, 922, 930), (920, 926, 930, 927, 928, 923), (776, 777, 918, 916), (929, 928, 927, 930, 922), (919, 933, 931, 932, 925, 921, 926, 920), (703, 704, 897, 893), (935, 934, 597), (934, 913, 597), (595, 596, 597, 604, 603, 602), (387, 374, 375, 453, 440, 441), (15, 12, 13, 18, 17, 16), (39, 37, 28, 27), (40, 73, 77, 76, 37, 39, 29, 30, 38, 41), (500, 776, 916, 915, 917, 775), (740, 741, 454, 455)])
me_cylinder_001.polygons.foreach_set('use_smooth', [True] * 465)
me_cylinder_001.polygons.foreach_set('material_index', [1, 1, 1, 1, 1, 0, 1, 1, 0, 1, 1, 1, 1, 1, 1, 1, 1, 1, 1, 1, 1, 1, 1, 1, 1, 1, 1, 1, 1, 1, 1, 1, 1, 1, 1, 1, 1, 1, 1, 1, 1, 1, 1, 1, 1, 1, 0, 0, 1, 1, 1, 1, 1, 1, 1, 0, 1, 1, 1, 0, 1, 1, 1, 1, 1, 1, 1, 1, 1, 0, 1, 1, 1, 1, 0, 1, 1, 1, 1, 1, 1, 1, 1, 1, 1, 1, 0, 1, 1, 1, 1, 1, 1, 1, 0, 1, 1, 1, 0, 1, 0, 1, 1, 0, 1, 0, 1, 1, 1, 1, 1, 1, 1, 1, 1, 0, 1, 0, 1, 1, 1, 1, 1, 1, 1, 0, 1, 1, 1, 1, 1, 1, 1, 1, 1, 1, 1, 1, 1, 1, 1, 0, 1, 1, 0, 1, 1, 1, 1, 1, 1, 1, 1, 1, 1, 0, 0, 0, 0, 0, 0, 1, 0, 0, 0, 0, 0, 0, 0, 0, 0, 0, 0, 0, 0, 0, 0, 0, 0, 0, 0, 1, 0, 0, 1, 0, 0, 0, 0, 0, 0, 1, 1, 0, 1, 1, 1, 1, 0, 0, 0, 0, 0, 0, 0, 0, 0, 0, 1, 0, 0, 0, 0, 0, 0, 0, 0, 1, 0, 0, 0, 0, 1, 0, 0, 0, 0, 0, 1, 1, 1, 1, 0, 0, 0, 0, 1, 1, 1, 0, 0, 0, 0, 0, 0, 0, 0, 0, 1, 0, 1, 1, 1, 0, 0, 0, 1, 0, 0, 0, 1, 1, 0, 1, 0, 0, 0, 0, 0, 0, 0, 0, 0, 0, 0, 0, 0, 0, 1, 1, 0, 0, 0, 0, 0, 0, 0, 0, 0, 1, 0, 0, 0, 0, 0, 0, 0, 0, 0, 0, 0, 0, 0, 0, 0, 1, 0, 0, 0, 1, 0, 0, 1, 0, 0, 0, 0, 0, 0, 0, 0, 0, 0, 0, 1, 1, 0, 1, 1, 1, 1, 1, 1, 1, 1, 1, 0, 1, 1, 1, 1, 0, 1, 1, 1, 1, 1, 1, 1, 1, 1, 1, 1, 1, 1, 1, 1, 1, 1, 1, 1, 1, 1, 1, 1, 1, 1, 1, 1, 1, 1, 1, 1, 0, 0, 0, 0, 1, 1, 1, 1, 1, 1, 1, 1, 1, 1, 1, 1, 1, 1, 1, 1, 1, 1, 1, 1, 1, 0, 1, 1, 0, 0, 1, 1, 0, 1, 1, 0, 1, 0, 1, 1, 1, 0, 1, 0, 1, 1, 0, 1, 1, 1, 0, 1, 1, 0, 0, 0, 0, 0, 0, 1, 1, 1, 1, 1, 0, 0, 0, 1, 1, 1, 1, 1, 0, 1, 1, 1, 1, 1, 1, 0, 1, 1, 1, 0, 0, 1, 0, 1, 1, 1, 0, 0])
_uv = me_cylinder_001.uv_layers.new(name='UVMap')
_uv.uv.foreach_set('vector', [0.8431, 0.2542, 0.8442, 0.2554, 0.8477, 0.2511, 0.847, 0.251, 0.4733, 0.5834, 0.4723, 0.5872, 0.4711, 0.5897, 0.4695, 0.5872, 0.5504, 0.3686, 0.5507, 0.3539, 0.474, 0.5876, 0.4726, 0.5903, 0.4723, 0.5872, 0.4733, 0.5834, 0.5507, 0.3539, 0.542, 0.3658, 0.5507, 0.3539, 0.5504, 0.3686, 0.5455, 0.3835, 0.5387, 0.3892, 0.5368, 0.3806, 0.542, 0.3658, 0.5368, 0.3806, 0.4704, 0.5975, 0.474, 0.5876, 0.542, 0.3658, 0.8494, 0.128, 0.7717, 0.0846, 0.7679, 0.07702, 0.8591, 0.1316, 0.9128, 0.202, 0.9257, 0.2179, 0.9312, 0.229, 0.9313, 0.2603, 0.9241, 0.25, 0.9204, 0.2486, 0.9105, 0.2045, 0.9057, 0.2131, 0.8196, 0.1154, 0.5455, 0.3835, 0.4665, 0.5973, 0.4677, 0.6034, 0.5387, 0.3892, 0.5504, 0.3686, 0.4695, 0.5872, 0.4665, 0.5973, 0.5455, 0.3835, 0.7721, 0.1378, 0.8018, 0.1419, 0.8672, 0.2042, 0.8526, 0.1894, 0.8254, 0.1653, 0.7943, 0.1446, 0.7709, 0.1427, 0.3995, 0.5586, 0.3901, 0.5559, 0.3941, 0.5553, 0.3979, 0.5571, 0.4042, 0.5602, 0.3833, 0.5543, 0.3901, 0.5559, 0.3995, 0.5586, 0.3833, 0.5543, 0.3903, 0.5536, 0.3951, 0.5548, 0.3901, 0.5559, 0.3787, 0.5483, 0.3226, 0.5159, 0.3167, 0.5159, 0.3225, 0.5152, 0.3833, 0.5543, 0.3225, 0.5149, 0.3167, 0.5142, 0.3239, 0.5142, 0.3903, 0.5536, 0.4079, 0.5567, 0.4031, 0.5562, 0.3951, 0.5548, 0.0, 0.9119, 0.3525, 0.5486, 0.3705, 0.551, 0.3746, 0.5448, 0.3614, 0.5522, 0.3118, 0.5091, 0.3108, 0.5087, 0.3106, 0.5085, 0.3125, 0.5094, 0.3901, 0.5559, 0.3951, 0.5548, 0.3987, 0.5561, 0.3941, 0.5553, 0.3951, 0.5548, 0.4031, 0.5562, 0.4014, 0.5568, 0.3987, 0.5561, 0.3107, 0.5088, 0.3117, 0.5089, 0.3112, 0.5085, 0.3108, 0.5087, 0.3101, 0.5088, 0.7938, 0.02923, 0.7983, 0.02373, 0.7983, 0.02385, 0.7899, 0.03489, 0.7859, 0.04155, 0.7816, 0.0403, 0.7888, 0.03386, 0.3115, 0.509, 0.3118, 0.5091, 0.3125, 0.5094, 0.3117, 0.5089, 0.3109, 0.5087, 0.3115, 0.509, 0.3117, 0.5089, 0.3107, 0.5088, 0.3108, 0.5087, 0.3109, 0.5089, 0.3106, 0.5088, 0.3106, 0.5085, 0.3125, 0.5094, 0.3106, 0.5085, 0.3105, 0.5084, 0.311, 0.5093, 0.311, 0.5093, 0.3105, 0.5084, 0.3093, 0.5078, 0.3062, 0.5078, 0.3101, 0.5088, 0.3108, 0.5087, 0.3112, 0.5085, 0.3067, 0.5064, 0.3023, 0.5043, 0.3069, 0.5077, 0.3494, 0.5239, 0.3247, 0.5273, 0.3247, 0.5033, 0.3379, 0.5033, 0.3358, 0.5146, 0.3366, 0.5146, 0.3366, 0.5131, 0.3376, 0.5139, 0.3383, 0.5117, 0.3384, 0.5117, 0.3405, 0.5035, 0.3499, 0.5041, 0.346, 0.5136, 0.3062, 0.5078, 0.3093, 0.5078, 0.3076, 0.507, 0.3017, 0.5072, 0.3017, 0.5072, 0.3076, 0.507, 0.3071, 0.5067, 0.2987, 0.5067, 0.2532, 0.4863, 0.2543, 0.495, 0.251, 0.4945, 0.2486, 0.4829, 0.1867, 0.5375, 0.1818, 0.5413, 0.1762, 0.5348, 0.1808, 0.5301, 0.1858, 0.5293, 0.2156, 0.5415, 0.2147, 0.5387, 0.2143, 0.5424, 0.2002, 0.5284, 0.2002, 0.5389, 0.2002, 0.5436, 0.1852, 0.5421, 0.1312, 0.5476, 0.06467, 0.5461, 0.0001574, 0.5379, 0.03793, 0.5288, 0.06778, 0.5287, 0.1304, 0.5282, 0.1626, 0.5361, 0.1762, 0.5348, 0.1818, 0.5413, 0.1686, 0.5378, 0.1771, 0.5347, 0.2002, 0.5284, 0.2143, 0.5424, 0.1709, 0.5412, 0.2427, 0.4939, 0.2402, 0.4823, 0.2486, 0.4829, 0.251, 0.4945, 0.9125, 0.2952, 0.9125, 0.2952, 0.9125, 0.2952, 0.9125, 0.2952, 0.9125, 0.2952, 0.9125, 0.2952, 0.9125, 0.2952, 0.9125, 0.2952, 0.9125, 0.2952, 0.9124, 0.2952, 0.9124, 0.2952, 0.03229, 0.4849, 0.03695, 0.4852, 0.0378, 0.4871, 0.03667, 0.4867, 0.03593, 0.487, 0.03189, 0.4866, 0.4087, 0.5582, 0.4068, 0.5619, 0.4082, 0.5603, 0.4238, 0.5567, 0.4124, 0.5497, 0.4875, 0.9197, 0.4042, 0.5602, 0.4082, 0.5603, 0.4068, 0.5619, 0.4087, 0.5582, 0.4103, 0.5586, 0.2185, 0.5321, 0.223, 0.5263, 0.1911, 0.5353, 0.1722, 0.5351, 0.1722, 0.5351, 0.1911, 0.5353, 0.1841, 0.5379, 0.1692, 0.5384, 0.1619, 0.5401, 0.1824, 0.5439, 0.1853, 0.5502, 0.272, 0.5466, 0.3069, 0.5387, 0.2837, 0.5352, 0.2835, 0.5369, 0.1619, 0.5401, 0.1692, 0.5384, 0.1795, 0.5376, 0.1803, 0.5399, 0.1764, 0.538, 0.2835, 0.5369, 0.2837, 0.5352, 0.223, 0.5263, 0.2185, 0.5321, 0.2596, 0.5322, 0.2835, 0.5369, 0.2185, 0.5321, 0.2143, 0.5424, 0.1626, 0.5361, 0.1619, 0.5401, 0.1764, 0.538, 0.1762, 0.5348, 0.1825, 0.5367, 0.1824, 0.5439, 0.2835, 0.5369, 0.2596, 0.5322, 0.2143, 0.5424, 0.2185, 0.5321, 0.1722, 0.5351, 0.1709, 0.5412, 0.7165, 0.1858, 0.7092, 0.2221, 0.7023, 0.2258, 0.7068, 0.1815, 0.7358, 0.1485, 0.7395, 0.154, 0.812, 0.2619, 0.8117, 0.2575, 0.8229, 0.2532, 0.8284, 0.2553, 0.8373, 0.2626, 0.8393, 0.2635, 0.8188, 0.2736, 0.1722, 0.5351, 0.1309, 0.5282, 0.1312, 0.5476, 0.1709, 0.5412, 0.1626, 0.5361, 0.1304, 0.5282, 0.1314, 0.546, 0.1619, 0.5401, 0.1309, 0.5282, 0.06683, 0.5314, 0.06467, 0.5461, 0.1312, 0.5476, 0.1304, 0.5282, 0.06778, 0.5287, 0.06734, 0.5414, 0.1314, 0.546, 0.0001574, 0.5379, 0.0224, 0.5343, 0.03926, 0.5362, 0.03793, 0.5288, 0.06683, 0.5314, 0.0224, 0.5343, 0.0001574, 0.5379, 0.06467, 0.5461, 0.06778, 0.5287, 0.03793, 0.5288, 0.03926, 0.5362, 0.06734, 0.5414, 0.6839, 0.009866, 0.7172, 0.0156, 0.7028, 0.06122, 0.6458, 0.1536, 0.6456, 0.2581, 0.69, 0.3, 0.6614, 0.2914, 0.5914, 0.2533, 0.5855, 0.1796, 0.5785, 0.1496, 0.5848, 0.1225, 0.5887, 0.0573, 0.6602, 0.02046, 0.2837, 0.5352, 0.3069, 0.5387, 0.2544, 0.5335, 0.2476, 0.5417, 0.223, 0.5263, 0.01542, 0.3224, 0.02421, 0.3207, 0.02976, 0.3214, 0.03355, 0.3222, 0.0365, 0.3236, 0.03889, 0.3254, 0.04067, 0.3275, 0.03792, 0.3296, 0.03638, 0.3283, 0.03469, 0.327, 0.03246, 0.3263, 0.02973, 0.3264, 0.02703, 0.3276, 0.02495, 0.3299, 0.0243, 0.3327, 0.02536, 0.3354, 0.01588, 0.3443, 0.0007418, 0.3341, 0.278, 0.5234, 0.2819, 0.522, 0.29, 0.522, 0.2946, 0.5221, 0.2943, 0.523, 0.293, 0.524, 0.2788, 0.5251, 0.2772, 0.524, 0.2756, 0.5247, 0.2767, 0.5253, 0.7356, 0.2769, 0.8481, 0.3012, 0.853, 0.3027, 0.8196, 0.2997, 0.7775, 0.2915, 0.7334, 0.2809, 0.31, 0.509, 0.3069, 0.5077, 0.3076, 0.507, 0.3093, 0.5078, 0.3105, 0.5084, 0.3106, 0.5085, 0.3106, 0.5088, 0.2829, 0.5413, 0.2774, 0.5366, 0.2546, 0.5344, 0.272, 0.5466, 0.2774, 0.5366, 0.2829, 0.5413, 0.3069, 0.5387, 0.2774, 0.5366, 0.2565, 0.5297, 0.2546, 0.5344, 0.2544, 0.5335, 0.2546, 0.5344, 0.2565, 0.5297, 0.2476, 0.5417, 0.3069, 0.5387, 0.2829, 0.5413, 0.2546, 0.5344, 0.2544, 0.5335, 0.2099, 0.541, 0.1992, 0.5388, 0.1966, 0.5399, 0.1988, 0.5404, 0.1968, 0.5389, 0.1966, 0.5395, 0.1961, 0.5397, 0.1962, 0.5402, 0.1992, 0.5388, 0.1968, 0.5389, 0.1962, 0.5402, 0.1966, 0.5399, 0.7382, 0.3039, 0.7458, 0.3139, 0.6998, 0.2973, 0.6973, 0.2885, 0.19, 0.5408, 0.1961, 0.5397, 0.1966, 0.5395, 0.1895, 0.5404, 0.19, 0.5416, 0.19, 0.5408, 0.1895, 0.5404, 0.1894, 0.5396, 0.1894, 0.5396, 0.1895, 0.5404, 0.1966, 0.5395, 0.1968, 0.5389, 0.3124, 0.5233, 0.3157, 0.5234, 0.3054, 0.5234, 0.006882, 0.5582, 0.8486, 0.2943, 0.7434, 0.2688, 0.7397, 0.2644, 0.8266, 0.2889, 0.8211, 0.2506, 0.8223, 0.2491, 0.8225, 0.2497, 0.8225, 0.2496, 0.8225, 0.2496, 0.8225, 0.2496, 0.8225, 0.2496, 0.8225, 0.2496, 0.8225, 0.2496, 0.8225, 0.2496, 0.8226, 0.2496, 0.8223, 0.2499, 0.01794, 0.5591, 0.01475, 0.5553, 0.006248, 0.5562, 0.008296, 0.5575, 0.7595, 0.239, 0.7577, 0.2366, 0.7499, 0.2181, 0.7537, 0.2018, 0.764, 0.1879, 0.7651, 0.1895, 0.7563, 0.2029, 0.7516, 0.2179, 0.7608, 0.2379, 0.7796, 0.2463, 0.7984, 0.2551, 0.8111, 0.2556, 0.8213, 0.2514, 0.8304, 0.2418, 0.8344, 0.228, 0.8367, 0.2287, 0.8322, 0.2427, 0.8229, 0.2532, 0.8117, 0.2575, 0.798, 0.2562, 0.3244, 0.5114, 0.3182, 0.5351, 0.3167, 0.505, 0.3244, 0.5033, 0.007055, 0.5571, 0.009007, 0.5575, 0.01043, 0.5576, 0.008296, 0.5575, 0.006248, 0.5562, 0.01475, 0.5553, 0.01323, 0.5562, 0.01561, 0.5564, 0.006882, 0.5582, 0.003268, 0.5574, 0.005851, 0.5579, 0.004833, 0.557, 0.08411, 0.5539, 0.07042, 0.5505, 0.07618, 0.5571, 0.9125, 0.2952, 0.9125, 0.2952, 0.9125, 0.2951, 0.9125, 0.295, 0.9125, 0.2952, 0.9125, 0.2952, 0.9125, 0.2952, 0.9125, 0.2952, 0.9125, 0.2952, 0.9125, 0.2952, 0.06972, 0.5581, 0.0816, 0.5534, 0.07452, 0.5512, 0.005851, 0.5579, 0.007401, 0.5574, 0.006385, 0.5573, 0.004833, 0.557, 0.007055, 0.5571, 0.004457, 0.5565, 0.006087, 0.5576, 0.7983, 0.02668, 0.7985, 0.02862, 0.798, 0.02843, 0.7978, 0.02662, 0.7978, 0.02575, 0.7981, 0.02561, 0.1988, 0.5404, 0.1966, 0.5399, 0.1962, 0.5402, 0.19, 0.5416, 0.188, 0.5386, 0.9918, 0.3324, 0.9998, 0.3368, 0.9932, 0.3359, 0.9155, 0.3081, 0.9177, 0.2992, 0.9241, 0.2892, 0.934, 0.271, 0.936, 0.2882, 0.9382, 0.3, 0.9442, 0.3122, 0.9776, 0.3255, 0.9857, 0.3265, 0.009007, 0.5575, 0.007055, 0.5571, 0.006087, 0.5576, 0.007402, 0.5575, 0.006285, 0.5574, 0.3486, 0.533, 0.3162, 0.5343, 0.3397, 0.533, 0.3441, 0.5277, 0.006114, 0.5574, 0.006385, 0.5573, 0.007401, 0.5574, 0.8717, 0.2707, 0.872, 0.2718, 0.8748, 0.271, 0.8739, 0.2699, 0.8734, 0.2697, 0.8728, 0.2695, 0.874, 0.2699, 0.8759, 0.271, 0.8711, 0.2724, 0.8716, 0.2697, 0.0378, 0.4871, 0.03727, 0.4878, 0.03347, 0.4877, 0.03205, 0.4866, 0.02965, 0.4867, 0.02877, 0.4861, 0.02766, 0.4868, 0.02916, 0.4854, 0.03229, 0.4849, 0.03189, 0.4866, 0.03237, 0.4852, 0.03667, 0.4867, 0.3182, 0.5351, 0.3195, 0.5353, 0.3211, 0.5378, 0.3162, 0.5343, 0.3102, 0.5299, 0.3072, 0.5263, 0.9125, 0.297, 0.9126, 0.2963, 0.9125, 0.2953, 0.9124, 0.2953, 0.3076, 0.523, 0.0932, 0.4975, 0.06375, 0.4909, 0.3054, 0.5226, 0.3141, 0.5226, 0.3162, 0.5343, 0.3172, 0.5349, 0.3147, 0.5337, 0.3102, 0.5299, 0.8832, 0.3262, 0.9123, 0.3173, 0.9116, 0.3212, 0.8239, 0.3449, 0.8449, 0.3347, 0.01475, 0.5553, 0.01481, 0.5544, 0.01444, 0.5562, 0.01644, 0.5575, 0.01561, 0.5564, 0.01323, 0.5562, 0.3202, 0.522, 0.07452, 0.5512, 0.3114, 0.5223, 0.3054, 0.522, 0.07618, 0.5571, 0.07042, 0.5505, 0.01904, 0.5528, 0.02361, 0.5589, 0.7665, 0.05963, 0.7226, 0.1097, 0.7182, 0.1002, 0.7001, 0.07495, 0.7331, 0.03712, 0.7727, 0.06219, 0.02257, 0.5568, 0.02504, 0.5582, 0.02252, 0.56, 0.01481, 0.5544, 0.01475, 0.5553, 0.01794, 0.5591, 0.008296, 0.5575, 0.01043, 0.5576, 0.008735, 0.5567, 0.8757, 0.448, 0.01561, 0.5564, 0.01644, 0.5575, 0.919, 0.2824, 0.9217, 0.2835, 0.9215, 0.2849, 0.9167, 0.294, 0.9159, 0.295, 0.9156, 0.2977, 0.9149, 0.2977, 0.9145, 0.2974, 0.9144, 0.2974, 0.9143, 0.2974, 0.9142, 0.2977, 0.9146, 0.2973, 0.9146, 0.2967, 0.9145, 0.2948, 0.9145, 0.2933, 0.9129, 0.2951, 0.9124, 0.2944, 0.9035, 0.305, 0.8997, 0.3054, 0.918, 0.2795, 0.1189, 0.5101, 0.09055, 0.4933, 0.06405, 0.4846, 0.05733, 0.485, 0.9125, 0.2951, 0.9125, 0.295, 0.9125, 0.2951, 0.3505, 0.4816, 0.3503, 0.4814, 0.3518, 0.4814, 0.9125, 0.2952, 0.9125, 0.2952, 0.9125, 0.2952, 0.9125, 0.2952, 0.9125, 0.2952, 0.2402, 0.522, 0.933, 0.3143, 0.9342, 0.3134, 0.9354, 0.3124, 0.9371, 0.3123, 0.9373, 0.3126, 0.2753, 0.522, 0.2421, 0.5257, 0.2476, 0.5417, 0.2565, 0.5297, 0.2774, 0.5366, 0.272, 0.5466, 0.1853, 0.5502, 0.1803, 0.5399, 0.1795, 0.5376, 0.2984, 0.522, 0.305, 0.5237, 0.2966, 0.5237, 0.1894, 0.5396, 0.1968, 0.5389, 0.1992, 0.5388, 0.2099, 0.541, 0.1988, 0.5404, 0.2011, 0.5419, 0.1911, 0.5353, 0.223, 0.5263, 0.9469, 0.311, 0.9812, 0.3251, 0.9397, 0.3104, 0.9277, 0.3126, 0.9123, 0.3173, 0.8832, 0.3262, 0.9126, 0.2963, 0.9125, 0.2962, 0.9124, 0.2954, 0.9124, 0.2952, 0.9125, 0.2952, 0.9125, 0.2953, 0.9126, 0.2963, 0.2946, 0.5221, 0.2963, 0.5231, 0.2944, 0.5235, 0.2929, 0.5228, 0.293, 0.524, 0.2943, 0.523, 0.188, 0.5386, 0.19, 0.5416, 0.1894, 0.5396, 0.1886, 0.5396, 0.9068, 0.1107, 0.006114, 0.5574, 0.005931, 0.5574, 0.3211, 0.5378, 0.3195, 0.5353, 0.3189, 0.5354, 0.3147, 0.5337, 0.3172, 0.5349, 0.3162, 0.5343, 0.3164, 0.5359, 0.3167, 0.5177, 0.3222, 0.5177, 0.005868, 0.5574, 0.005543, 0.5575, 0.006385, 0.5573, 0.03105, 0.4876, 0.03438, 0.4871, 0.05289, 0.4855, 0.04581, 0.485, 0.04414, 0.4848, 0.02766, 0.4868, 0.1875, 0.5505, 0.2194, 0.5511, 0.169, 0.5511, 0.06375, 0.4909, 0.09055, 0.4933, 0.08402, 0.4814, 0.07363, 0.4846, 0.06405, 0.4846, 0.1598, 0.526, 0.1189, 0.5101, 0.05733, 0.485, 0.05278, 0.4897, 0.08, 0.4847, 0.05289, 0.4855, 0.03438, 0.4871, 0.03105, 0.4876, 0.05278, 0.4897, 0.05733, 0.485, 0.06405, 0.4846, 0.07363, 0.4846, 0.33, 0.3223, 0.2583, 0.3255, 0.01064, 0.3448, 0.2316, 0.2806, 0.5138, 0.1794, 0.2163, 0.1651, 0.2202, 0.05454, 0.2339, 0.04927, 0.0001574, 0.0001574, 0.1311, 0.003217, 0.3194, 0.001611, 0.4638, 0.007247, 0.5099, 0.05029, 0.5887, 0.0573, 0.5848, 0.1225, 0.5163, 0.1226, 0.518, 0.1555, 0.5178, 0.1873, 0.5855, 0.1796, 0.5914, 0.2533, 0.5105, 0.2625, 0.4745, 0.3076, 0.2399, 0.5019, 0.1598, 0.526, 0.05278, 0.4897, 0.03105, 0.4876, 0.02766, 0.4868, 0.02877, 0.4861, 0.02908, 0.4856, 0.03083, 0.4849, 0.05442, 0.4868, 0.9399, 0.8022, 0.0932, 0.4975, 0.08587, 0.4938, 0.1018, 0.4955, 0.2192, 0.4947, 0.2279, 0.4954, 0.9397, 0.3104, 0.9417, 0.3085, 0.9445, 0.308, 0.9248, 0.3139, 0.9226, 0.3161, 0.9234, 0.3141, 0.04414, 0.4848, 0.03944, 0.4844, 0.03695, 0.4852, 0.03229, 0.4849, 0.02916, 0.4854, 0.02766, 0.4868, 0.3071, 0.5067, 0.2556, 0.5002, 0.251, 0.4945, 0.2543, 0.495, 0.2987, 0.5067, 0.03797, 0.4879, 0.02877, 0.4861, 0.02965, 0.4867, 0.03205, 0.4866, 0.03347, 0.4877, 0.03727, 0.4878, 0.0378, 0.4871, 0.03999, 0.4884, 0.04319, 0.4892, 0.06375, 0.4909, 0.05442, 0.4868, 0.03083, 0.4849, 0.05299, 0.4904, 0.08016, 0.4945, 0.03944, 0.4844, 0.03999, 0.4884, 0.0378, 0.4871, 0.03695, 0.4852, 0.9125, 0.2951, 0.9125, 0.295, 0.9125, 0.295, 0.9125, 0.2951, 0.9125, 0.2952, 0.9125, 0.2952, 0.9125, 0.2952, 0.03593, 0.487, 0.0349, 0.486, 0.02952, 0.4863, 0.03189, 0.4866, 0.6973, 0.2885, 0.6998, 0.2973, 0.69, 0.3, 0.6456, 0.2581, 0.6544, 0.2541, 0.6655, 0.244, 0.02952, 0.4863, 0.0349, 0.486, 0.03321, 0.4851, 0.02881, 0.4862, 0.02697, 0.4864, 0.005939, 0.5574, 0.9179, 0.1305, 0.005947, 0.5575, 0.006285, 0.5574, 0.007402, 0.5575, 0.005868, 0.5574, 0.03321, 0.4851, 0.02417, 0.4843, 0.02329, 0.4853, 0.02207, 0.4863, 0.02697, 0.4864, 0.02881, 0.4862, 0.03667, 0.4867, 0.03237, 0.4852, 0.02982, 0.4852, 0.03499, 0.4875, 0.03499, 0.4875, 0.02982, 0.4852, 0.02717, 0.485, 0.033, 0.4878, 0.02379, 0.4862, 0.02267, 0.4852, 0.02267, 0.4845, 0.01923, 0.4839, 0.0187, 0.4842, 0.01792, 0.4847, 0.0174, 0.4855, 0.01725, 0.4864, 0.01725, 0.4864, 0.0174, 0.4855, 0.01792, 0.4847, 0.0187, 0.4842, 0.01923, 0.4839, 0.01573, 0.4853, 0.01443, 0.4852, 0.01392, 0.4856, 0.3807, 0.4864, 0.4269, 0.5012, 0.4422, 0.5074, 0.4624, 0.5122, 0.4441, 0.5173, 0.4377, 0.5181, 0.4247, 0.5193, 0.3728, 0.5187, 0.3525, 0.5137, 0.3605, 0.4814, 0.02329, 0.4853, 0.02417, 0.4843, 0.01644, 0.4826, 0.01669, 0.4843, 0.01761, 0.4863, 0.02207, 0.4863, 0.03709, 0.3408, 0.03425, 0.3428, 0.03022, 0.3445, 0.02448, 0.3454, 0.01588, 0.3443, 0.02536, 0.3354, 0.02735, 0.3374, 0.02993, 0.3384, 0.03261, 0.3384, 0.03499, 0.3376, 0.03683, 0.3364, 0.03808, 0.335, 0.03877, 0.3335, 0.03902, 0.3321, 0.03875, 0.3308, 0.03792, 0.3296, 0.04067, 0.3275, 0.04156, 0.3297, 0.04179, 0.3321, 0.04132, 0.3343, 0.04031, 0.3364, 0.03906, 0.3386, 0.1762, 0.5348, 0.1764, 0.538, 0.1803, 0.5399, 0.1853, 0.5502, 0.1824, 0.5439, 0.1825, 0.5367, 0.01392, 0.4856, 0.01443, 0.4852, 0.01573, 0.4853, 0.01349, 0.4839, 0.01364, 0.4849, 0.01325, 0.4857, 0.01314, 0.4866, 0.01318, 0.4876, 0.5785, 0.1496, 0.5855, 0.1796, 0.5788, 0.1796, 0.5803, 0.1228, 0.5848, 0.1225, 0.3076, 0.507, 0.3069, 0.5077, 0.3065, 0.5078, 0.2598, 0.5067, 0.254, 0.5078, 0.2556, 0.5002, 0.3071, 0.5067, 0.003997, 0.4159, 0.003819, 0.4161, 0.0033, 0.4162, 0.002345, 0.4167, 0.002886, 0.4164, 0.003592, 0.4161, 0.0001574, 0.3809, 0.00773, 0.3731, 0.08009, 0.358, 0.1498, 0.3559, 0.2263, 0.3552, 0.2717, 0.3539, 0.4263, 0.3608, 0.4624, 0.379, 0.4624, 0.456, 0.4263, 0.4742, 0.2717, 0.4811, 0.2263, 0.4798, 0.1498, 0.4791, 0.08009, 0.4695, 0.01524, 0.4564, 0.006894, 0.4542, 0.00472, 0.4512, 0.0002033, 0.4465, 0.009868, 0.4208, 0.00192, 0.4155, 0.006796, 0.4188, 0.01381, 0.4212, 0.02934, 0.4269, 0.04769, 0.4346, 0.04997, 0.4371, 0.01544, 0.4243, 0.01381, 0.4243, 0.008737, 0.4214, 0.004851, 0.4124, 0.004851, 0.4124, 0.005919, 0.4126, 0.007661, 0.4124, 0.6824, 0.1709, 0.6807, 0.2356, 0.6655, 0.244, 0.6704, 0.1648, 0.7228, 0.1191, 0.7279, 0.1308, 0.004851, 0.4124, 0.001418, 0.4108, 0.0003138, 0.4095, 0.0001501, 0.4072, 0.007661, 0.4124, 0.005919, 0.4126, 0.2156, 0.5415, 0.1858, 0.5293, 0.1808, 0.5301, 0.1762, 0.5348, 0.1825, 0.5367, 0.2596, 0.5322, 0.2143, 0.5424, 0.2147, 0.5387, 0.008737, 0.4214, 0.01381, 0.4243, 0.006318, 0.4218, 0.3069, 0.5077, 0.3023, 0.5043, 0.2532, 0.4863, 0.2486, 0.4829, 0.2572, 0.4814, 0.263, 0.4857, 0.3065, 0.5078, 0.033, 0.4878, 0.02717, 0.485, 0.02267, 0.4845, 0.02267, 0.4852, 0.02379, 0.4862, 0.1619, 0.5401, 0.1314, 0.546, 0.06734, 0.5414, 0.03926, 0.5362, 0.0224, 0.5343, 0.06683, 0.5314, 0.1309, 0.5282, 0.1722, 0.5351, 0.293, 0.524, 0.2929, 0.5228, 0.2772, 0.524, 0.2788, 0.5251, 0.1341, 0.4973, 0.1591, 0.4928, 0.1889, 0.4951, 0.1639, 0.496, 0.156, 0.4973, 0.2113, 0.4943, 0.2192, 0.4947, 0.1018, 0.4955, 0.1108, 0.4973, 0.1341, 0.4973, 0.2819, 0.522, 0.278, 0.5234, 0.2767, 0.5253, 0.2963, 0.5231, 0.2946, 0.5221, 0.29, 0.522, 0.1889, 0.4951, 0.4315, 0.4141, 0.4265, 0.4199, 0.4198, 0.4236, 0.4121, 0.4248, 0.4045, 0.4233, 0.3978, 0.4193, 0.3928, 0.4133, 0.3901, 0.4061, 0.3901, 0.3984, 0.3928, 0.3912, 0.3978, 0.3854, 0.4045, 0.3817, 0.4121, 0.3805, 0.4198, 0.382, 0.4265, 0.386, 0.4315, 0.392, 0.4342, 0.3992, 0.4342, 0.4069, 0.8833, 0.2755, 0.8801, 0.2736, 0.8882, 0.259, 0.8935, 0.2584, 0.897, 0.2631, 0.8935, 0.2584, 0.8998, 0.2287, 0.9059, 0.235, 0.8935, 0.2584, 0.8882, 0.259, 0.8933, 0.233, 0.8998, 0.2287, 0.9059, 0.235, 0.8034, 0.1198, 0.8196, 0.1154, 0.9057, 0.2131, 0.9092, 0.251, 0.9059, 0.235, 0.8998, 0.2287, 0.8023, 0.1264, 0.8034, 0.1198, 0.8034, 0.1198, 0.8023, 0.1264, 0.7737, 0.1236, 0.7701, 0.1172, 0.05299, 0.4904, 0.0462, 0.4901, 0.04319, 0.4892, 0.03999, 0.4884, 0.03944, 0.4844, 0.04414, 0.4848, 0.04581, 0.485, 0.05289, 0.4855, 0.08, 0.4847, 0.07363, 0.4846, 0.08402, 0.4814, 0.2316, 0.4814, 0.2399, 0.5019, 0.2279, 0.4954, 0.2192, 0.4947, 0.2113, 0.4943, 0.1889, 0.4951, 0.1591, 0.4928, 0.1341, 0.4973, 0.1108, 0.4973, 0.1018, 0.4955, 0.08587, 0.4938, 0.9412, 0.3508, 0.08016, 0.4945, 0.7701, 0.1172, 0.7737, 0.1236, 0.7358, 0.1485, 0.7307, 0.1452, 0.7737, 0.1236, 0.7721, 0.1378, 0.7395, 0.154, 0.7358, 0.1485, 0.7307, 0.1452, 0.7358, 0.1485, 0.7068, 0.1815, 0.6996, 0.1784, 0.6996, 0.1784, 0.7068, 0.1815, 0.7023, 0.2258, 0.6956, 0.2252, 0.6956, 0.2252, 0.7023, 0.2258, 0.7161, 0.2635, 0.7104, 0.265, 0.7023, 0.2258, 0.7092, 0.2221, 0.7227, 0.2539, 0.7161, 0.2635, 0.7104, 0.265, 0.7161, 0.2635, 0.7356, 0.2769, 0.7334, 0.2809, 0.7161, 0.2635, 0.7227, 0.2539, 0.7434, 0.2688, 0.7356, 0.2769, 0.7775, 0.2915, 0.8196, 0.2997, 0.8319, 0.3103, 0.7438, 0.2941, 0.7334, 0.2809, 0.853, 0.3027, 0.8481, 0.3012, 0.871, 0.2883, 0.8766, 0.2901, 0.8481, 0.3012, 0.8486, 0.2943, 0.8696, 0.2839, 0.871, 0.2883, 0.871, 0.2883, 0.8696, 0.2839, 0.8801, 0.2736, 0.8833, 0.2755, 0.851, 0.277, 0.8266, 0.2889, 0.8188, 0.2736, 0.8393, 0.2635, 0.7907, 0.1641, 0.8534, 0.2138, 0.8385, 0.214, 0.824, 0.199, 0.8056, 0.1866, 0.7862, 0.1774, 0.7397, 0.2644, 0.7243, 0.2506, 0.7436, 0.2441, 0.7499, 0.2511, 0.7243, 0.2506, 0.711, 0.2207, 0.7341, 0.2206, 0.7436, 0.2441, 0.8882, 0.259, 0.8801, 0.2736, 0.8759, 0.271, 0.874, 0.2699, 0.8728, 0.2695, 0.8734, 0.2697, 0.8731, 0.2693, 0.8728, 0.2682, 0.8693, 0.2661, 0.8716, 0.2594, 0.8716, 0.2568, 0.8675, 0.2662, 0.8642, 0.2628, 0.873, 0.2432, 0.873, 0.2133, 0.8933, 0.233, 0.7387, 0.1566, 0.7709, 0.1427, 0.7802, 0.1639, 0.7549, 0.174, 0.7709, 0.1427, 0.7943, 0.1446, 0.7907, 0.1641, 0.7802, 0.1639, 0.4011, 0.5569, 0.3985, 0.5572, 0.3979, 0.5571, 0.3941, 0.5553, 0.3987, 0.5561, 0.4014, 0.5568, 0.7397, 0.2644, 0.7499, 0.2511, 0.8188, 0.2736, 0.8266, 0.2889, 0.873, 0.2133, 0.873, 0.2432, 0.8548, 0.2385, 0.8534, 0.2138, 0.9125, 0.2952, 0.9125, 0.2952, 0.9125, 0.2952, 0.9125, 0.2952, 0.9125, 0.2952, 0.9125, 0.2952, 0.9125, 0.2952, 0.9125, 0.2952, 0.7802, 0.1639, 0.7907, 0.1641, 0.7862, 0.1774, 0.7814, 0.1778, 0.7549, 0.174, 0.7802, 0.1639, 0.7814, 0.1778, 0.7612, 0.1855, 0.7386, 0.195, 0.7549, 0.174, 0.7612, 0.1855, 0.7502, 0.2001, 0.7341, 0.2206, 0.7386, 0.195, 0.7502, 0.2001, 0.7464, 0.2176, 0.7436, 0.2441, 0.7341, 0.2206, 0.7464, 0.2176, 0.7537, 0.2368, 0.7499, 0.2511, 0.7436, 0.2441, 0.7537, 0.2368, 0.7562, 0.2405, 0.8211, 0.2506, 0.8223, 0.2499, 0.8226, 0.2496, 0.8225, 0.2496, 0.8222, 0.2497, 0.8216, 0.2507, 0.8407, 0.2598, 0.8431, 0.2542, 0.847, 0.251, 0.8486, 0.2454, 0.8523, 0.2414, 0.8548, 0.2385, 0.8535, 0.2438, 0.8516, 0.2449, 0.8473, 0.2519, 0.843, 0.2582, 0.8426, 0.2605, 0.8393, 0.2635, 0.8188, 0.2736, 0.7499, 0.2511, 0.7562, 0.2405, 0.774, 0.2502, 0.7933, 0.2582, 0.812, 0.2619, 0.8329, 0.227, 0.8292, 0.2411, 0.8204, 0.2509, 0.8113, 0.2542, 0.7992, 0.2555, 0.7627, 0.2381, 0.7526, 0.2181, 0.7578, 0.2035, 0.7663, 0.1903, 0.7894, 0.186, 0.8249, 0.2058, 0.8309, 0.2175, 0.7608, 0.2379, 0.7516, 0.2179, 0.7526, 0.2181, 0.7627, 0.2381, 0.8229, 0.2495, 0.8216, 0.2507, 0.8222, 0.2497, 0.8225, 0.2496, 0.8225, 0.2496, 0.8225, 0.2496, 0.8225, 0.2496, 0.8225, 0.2496, 0.8225, 0.2496, 0.8225, 0.2496, 0.8225, 0.2496, 0.8225, 0.2496, 0.8224, 0.2496, 0.7877, 0.1816, 0.8251, 0.2045, 0.8344, 0.2162, 0.8367, 0.2287, 0.8344, 0.228, 0.8322, 0.2166, 0.8242, 0.2055, 0.806, 0.1949, 0.7878, 0.1837, 0.7651, 0.1895, 0.764, 0.1879, 0.7841, 0.1815, 0.8833, 0.2755, 0.8935, 0.2584, 0.897, 0.2631, 0.8874, 0.2784, 0.8766, 0.2901, 0.871, 0.2883, 0.853, 0.3027, 0.8766, 0.2901, 0.8825, 0.2924, 0.8678, 0.3038, 0.8196, 0.2997, 0.853, 0.3027, 0.8678, 0.3038, 0.8319, 0.3103, 0.7438, 0.2941, 0.8319, 0.3103, 0.8304, 0.3178, 0.7854, 0.3124, 0.7382, 0.3039, 0.7104, 0.265, 0.7334, 0.2809, 0.7438, 0.2941, 0.7083, 0.2779, 0.6956, 0.2252, 0.7104, 0.265, 0.7083, 0.2779, 0.6807, 0.2356, 0.6996, 0.1784, 0.6956, 0.2252, 0.6807, 0.2356, 0.6824, 0.1709, 0.7307, 0.1452, 0.6996, 0.1784, 0.6824, 0.1709, 0.7279, 0.1308, 0.7701, 0.1172, 0.7307, 0.1452, 0.7279, 0.1308, 0.7762, 0.1012, 0.8034, 0.1198, 0.7701, 0.1172, 0.7762, 0.1012, 0.8196, 0.1154, 0.005868, 0.5574, 0.007402, 0.5575, 0.006087, 0.5576, 0.004457, 0.5565, 0.3072, 0.5263, 0.3102, 0.5299, 0.3147, 0.5337, 0.3189, 0.5354, 0.3167, 0.5173, 0.3238, 0.5173, 0.3207, 0.5174, 0.004833, 0.557, 0.006385, 0.5573, 0.005543, 0.5575, 0.897, 0.2631, 0.9059, 0.235, 0.9092, 0.251, 0.9012, 0.2679, 0.9109, 0.2728, 0.918, 0.2795, 0.8997, 0.3054, 0.8973, 0.3042, 0.8901, 0.3004, 0.9012, 0.2679, 0.9092, 0.251, 0.9204, 0.2486, 0.9241, 0.25, 0.9109, 0.2728, 0.9092, 0.251, 0.9057, 0.2131, 0.9105, 0.2045, 0.9204, 0.2486, 0.8196, 0.1154, 0.7762, 0.1012, 0.7717, 0.0846, 0.8494, 0.128, 0.7762, 0.1012, 0.7279, 0.1308, 0.7228, 0.1191, 0.7679, 0.07702, 0.7717, 0.0846, 0.6807, 0.2356, 0.7083, 0.2779, 0.6973, 0.2885, 0.6655, 0.244, 0.7083, 0.2779, 0.7438, 0.2941, 0.7382, 0.3039, 0.6973, 0.2885, 0.311, 0.5093, 0.3062, 0.5078, 0.3017, 0.5072, 0.2987, 0.5067, 0.2543, 0.495, 0.2532, 0.4863, 0.3023, 0.5043, 0.3067, 0.5064, 0.3112, 0.5085, 0.3117, 0.5089, 0.3125, 0.5094, 0.8319, 0.3103, 0.8678, 0.3038, 0.8676, 0.3201, 0.8304, 0.3178, 0.8678, 0.3038, 0.8825, 0.2924, 0.8901, 0.3004, 0.8676, 0.3201, 0.8997, 0.3054, 0.9035, 0.305, 0.884, 0.3245, 0.8814, 0.3248, 0.7586, 0.3201, 0.7458, 0.3139, 0.8769, 0.3244, 0.8814, 0.3248, 0.9125, 0.2952, 0.9125, 0.2952, 0.9125, 0.2952, 0.9125, 0.2952, 0.9125, 0.2952, 0.9126, 0.2952, 0.9125, 0.2952, 0.8726, 0.2693, 0.8729, 0.2693, 0.8737, 0.2703, 0.8738, 0.2707, 0.8724, 0.2706, 0.872, 0.2695, 0.6704, 0.1648, 0.6557, 0.1579, 0.7182, 0.1002, 0.7226, 0.1097, 0.7228, 0.1191, 0.9446, 0.239, 0.9409, 0.271, 0.9386, 0.2796, 0.9393, 0.26, 0.9404, 0.2495, 0.7228, 0.1191, 0.7226, 0.1097, 0.7665, 0.05963, 0.7679, 0.07702, 0.7679, 0.07702, 0.7665, 0.05963, 0.7727, 0.06219, 0.7928, 0.06326, 0.8591, 0.1316, 0.7563, 0.0435, 0.7496, 0.01526, 0.7356, 0.0001579, 0.7816, 0.0403, 0.786, 0.04129, 0.786, 0.04129, 0.7816, 0.0403, 0.7859, 0.04155, 0.7868, 0.04209, 0.7983, 0.02373, 0.7985, 0.0253, 0.7979, 0.02539, 0.7983, 0.02385, 0.7985, 0.0253, 0.7981, 0.02561, 0.7978, 0.02575, 0.7979, 0.02539, 0.9312, 0.229, 0.9352, 0.2356, 0.9323, 0.2632, 0.9313, 0.2603, 0.9313, 0.2603, 0.9323, 0.2632, 0.919, 0.2824, 0.918, 0.2795, 0.919, 0.2824, 0.9323, 0.2632, 0.9336, 0.2654, 0.9217, 0.2835, 0.9323, 0.2632, 0.9352, 0.2356, 0.936, 0.2524, 0.9336, 0.2654, 0.1962, 0.5402, 0.1961, 0.5397, 0.19, 0.5408, 0.19, 0.5416, 0.2963, 0.5231, 0.2767, 0.5253, 0.2756, 0.5247, 0.2772, 0.524, 0.2929, 0.5228, 0.2944, 0.5235, 0.01725, 0.4864, 0.01392, 0.4856, 0.3499, 0.4814, 0.3373, 0.503, 0.324, 0.503, 0.3128, 0.4814, 0.01053, 0.483, 0.01644, 0.4826, 0.02417, 0.4843, 0.03321, 0.4851, 0.0349, 0.486, 0.03593, 0.487, 0.03667, 0.4867, 0.03499, 0.4875, 0.033, 0.4878, 0.02379, 0.4862, 0.5914, 0.2533, 0.6614, 0.2914, 0.6905, 0.3245, 0.633, 0.325, 0.6614, 0.2914, 0.756, 0.3234, 0.7714, 0.3278, 0.6905, 0.3245, 0.884, 0.3245, 0.9035, 0.305, 0.9053, 0.3049, 0.9062, 0.305, 0.908, 0.3065, 0.907, 0.3071, 0.8872, 0.3245, 0.9146, 0.2992, 0.9137, 0.2992, 0.9144, 0.2989, 0.9142, 0.2988, 0.7186, 0.1865, 0.7387, 0.1566, 0.7549, 0.174, 0.7386, 0.195, 0.7341, 0.2206, 0.711, 0.2207, 0.907, 0.3071, 0.9155, 0.3081, 0.8925, 0.3233, 0.8872, 0.3245, 0.756, 0.3234, 0.884, 0.3245, 0.8872, 0.3245, 0.7714, 0.3278, 0.9446, 0.239, 0.9404, 0.2495, 0.9413, 0.2379, 0.9409, 0.2344, 0.9424, 0.2237, 0.948, 0.2198, 0.9534, 0.2135, 0.9524, 0.2212, 0.9474, 0.2249, 0.8925, 0.3233, 0.9165, 0.3208, 0.821, 0.3385, 0.7714, 0.3278, 0.8872, 0.3245, 0.3192, 0.5353, 0.3189, 0.5354, 0.3195, 0.5353, 0.3182, 0.5351, 0.3235, 0.5263, 0.9436, 0.01947, 0.6655, 0.244, 0.6544, 0.2541, 0.6557, 0.1579, 0.6704, 0.1648, 0.02739, 0.4058, 0.0375, 0.402, 0.04061, 0.4002, 0.05107, 0.3951, 0.05519, 0.4002, 0.03634, 0.4241, 0.01381, 0.4212, 0.006796, 0.4188, 0.009097, 0.4163, 0.004157, 0.4159, 0.003997, 0.4159, 0.006203, 0.4162, 0.007485, 0.4128, 0.01636, 0.4096, 0.004851, 0.4124, 0.007661, 0.4124, 0.0001501, 0.4072, 0.006789, 0.3982, 0.007417, 0.3951, 0.05107, 0.3951, 0.04061, 0.4002, 0.0375, 0.402, 0.02739, 0.4058, 0.01636, 0.4096, 0.007485, 0.4128, 0.006203, 0.4162, 0.003997, 0.4159, 0.003592, 0.4161, 0.002886, 0.4164, 0.002345, 0.4167, 0.0033, 0.4162, 0.004157, 0.4159, 0.009097, 0.4163, 0.006796, 0.4188, 0.00192, 0.4155, 0.001418, 0.4108, 0.004851, 0.4124, 0.7863, 0.04589, 0.786, 0.04129, 0.7868, 0.04209, 0.7871, 0.04386, 0.9413, 0.2379, 0.934, 0.271, 0.9336, 0.2654, 0.936, 0.2524, 0.9375, 0.2442, 0.9409, 0.2344, 0.9336, 0.2654, 0.934, 0.271, 0.9241, 0.2892, 0.9215, 0.2849, 0.9217, 0.2835, 0.9035, 0.305, 0.9124, 0.2944, 0.9129, 0.2951, 0.9101, 0.2991, 0.9114, 0.2984, 0.9146, 0.2967, 0.9146, 0.2973, 0.9142, 0.2977, 0.9133, 0.2993, 0.9137, 0.2992, 0.9146, 0.2992, 0.9149, 0.2977, 0.9156, 0.2977, 0.9152, 0.2994, 0.9151, 0.3001, 0.9153, 0.3006, 0.9162, 0.298, 0.9177, 0.2992, 0.9155, 0.3081, 0.907, 0.3071, 0.908, 0.3065, 0.9062, 0.305, 0.9053, 0.3049, 0.2011, 0.5419, 0.1988, 0.5404, 0.188, 0.5386, 0.1795, 0.5376, 0.1692, 0.5384, 0.1841, 0.5379, 0.1911, 0.5353, 0.9413, 0.2379, 0.9404, 0.2495, 0.936, 0.2882, 0.934, 0.271, 0.7854, 0.3535, 0.821, 0.3385, 0.8449, 0.3347, 0.8239, 0.3449, 0.821, 0.3385, 0.9165, 0.3208, 0.9305, 0.3155, 0.8449, 0.3347, 0.9125, 0.2952, 0.9125, 0.2952, 0.9125, 0.2952, 0.9125, 0.2952, 0.9125, 0.2952, 0.9125, 0.2952, 0.9125, 0.2952, 0.9125, 0.2952, 0.9127, 0.2951, 0.9127, 0.2953, 0.9145, 0.2933, 0.9145, 0.2948, 0.9404, 0.2495, 0.9393, 0.26, 0.9382, 0.3, 0.936, 0.2882, 0.3857, 0.5477, 0.407, 0.5477, 0.4103, 0.5586, 0.4087, 0.5582, 0.4124, 0.5497, 0.4048, 0.5507, 0.3746, 0.5448, 0.3705, 0.551, 0.3525, 0.5486, 0.3787, 0.5483, 0.9398, 0.2971, 0.9411, 0.296, 0.9405, 0.2987, 0.9412, 0.3057, 0.9411, 0.296, 0.9371, 0.3123, 0.937, 0.3097, 0.9405, 0.2987, 0.9248, 0.3139, 0.9445, 0.308, 0.9309, 0.3115, 0.9307, 0.3129, 0.9302, 0.3138, 0.9354, 0.3124, 0.9342, 0.3135, 0.933, 0.3143, 0.9331, 0.3143, 0.9324, 0.3141, 0.9321, 0.3139, 0.9324, 0.3133, 0.9336, 0.3128, 0.9348, 0.3122, 0.9353, 0.3113, 0.9354, 0.3117, 0.9355, 0.3122, 0.9332, 0.3162, 0.9116, 0.3212, 0.9148, 0.3182, 0.9264, 0.3166, 0.9116, 0.3212, 0.9123, 0.3173, 0.9277, 0.3126, 0.9148, 0.3182, 0.9398, 0.2971, 0.9412, 0.3057, 0.9423, 0.3121, 0.9776, 0.3255, 0.9442, 0.3122, 0.9386, 0.2796, 0.9417, 0.3085, 0.9397, 0.3104, 0.9812, 0.3251, 0.9877, 0.3291, 0.9148, 0.3182, 0.9277, 0.3126, 0.9397, 0.3104, 0.9234, 0.3141, 0.9264, 0.3166, 0.9148, 0.3182, 0.9234, 0.3141, 0.9226, 0.3161, 0.9264, 0.3166, 0.9226, 0.3161, 0.9324, 0.3141, 0.9331, 0.3143, 0.9445, 0.308, 0.9399, 0.3095, 0.9342, 0.3092, 0.9314, 0.3119, 0.9307, 0.3129, 0.9309, 0.3115, 0.9405, 0.2987, 0.937, 0.3097, 0.9375, 0.307, 0.9413, 0.3048, 0.9412, 0.3057, 0.9405, 0.2987, 0.9413, 0.3048, 0.9423, 0.3121, 0.5387, 0.3892, 0.4677, 0.6034, 0.4704, 0.5975, 0.5368, 0.3806, 0.01904, 0.5528, 0.07042, 0.5505, 0.3167, 0.517, 0.3188, 0.5163, 0.3208, 0.517, 0.06972, 0.5581, 0.8704, 0.9584, 0.02386, 0.5581, 0.02257, 0.5568, 0.01644, 0.5575, 0.01444, 0.5562, 0.01481, 0.5544, 0.02252, 0.56, 0.02361, 0.5589, 0.8769, 0.3244, 0.7458, 0.3139, 0.7382, 0.3039, 0.7854, 0.3124, 0.8304, 0.3178, 0.8676, 0.3201, 0.7356, 0.2769, 0.7434, 0.2688, 0.8486, 0.2943, 0.8481, 0.3012, 0.9857, 0.3265, 0.987, 0.3333, 0.9918, 0.3324, 0.9857, 0.3265, 0.9776, 0.3255, 0.9423, 0.3121, 0.9465, 0.3173, 0.9413, 0.3048, 0.9434, 0.3137, 0.9465, 0.3173, 0.9423, 0.3121, 0.9434, 0.3137, 0.943, 0.3167, 0.9521, 0.3215, 0.9465, 0.3173, 0.9375, 0.307, 0.9379, 0.3076, 0.9434, 0.3137, 0.9413, 0.3048, 0.937, 0.3097, 0.9371, 0.3123, 0.9354, 0.3124, 0.9355, 0.3122, 0.9379, 0.3076, 0.9375, 0.307, 0.9354, 0.3117, 0.9353, 0.3113, 0.9355, 0.3104, 0.3727, 0.5195, 0.4188, 0.52, 0.4348, 0.5188, 0.4436, 0.5175, 0.4441, 0.5173, 0.4624, 0.5122, 0.4451, 0.5404, 0.4225, 0.5445, 0.3722, 0.5445, 0.3724, 0.5313, 0.9352, 0.3103, 0.9355, 0.3104, 0.9353, 0.3113, 0.9349, 0.3122, 0.9434, 0.3137, 0.9379, 0.3076, 0.9355, 0.3104, 0.9352, 0.3103, 0.9398, 0.3121, 0.9417, 0.3085, 0.9541, 0.3084, 0.9399, 0.3095, 0.9445, 0.308, 0.9662, 0.3113, 0.9541, 0.3084, 0.9417, 0.3085, 0.9877, 0.3291, 0.9927, 0.3301, 0.987, 0.3333, 0.9857, 0.3265, 0.9465, 0.3173, 0.9521, 0.3215, 0.9608, 0.3257, 0.9155, 0.3081, 0.9932, 0.3359, 0.9877, 0.3291, 0.9812, 0.3251, 0.9469, 0.311, 0.9305, 0.3155, 0.9165, 0.3208, 0.8925, 0.3233, 0.9932, 0.3359, 0.9998, 0.3368, 0.9927, 0.3301, 0.9877, 0.3291, 0.8672, 0.2042, 0.8933, 0.233, 0.873, 0.2133, 0.8526, 0.1894, 0.7395, 0.154, 0.7721, 0.1378, 0.7709, 0.1427, 0.7387, 0.1566, 0.7165, 0.1858, 0.7395, 0.154, 0.7387, 0.1566, 0.7186, 0.1865, 0.7092, 0.2221, 0.7165, 0.1858, 0.7186, 0.1865, 0.711, 0.2207, 0.7227, 0.2539, 0.7092, 0.2221, 0.711, 0.2207, 0.7243, 0.2506, 0.7434, 0.2688, 0.7227, 0.2539, 0.7243, 0.2506, 0.7397, 0.2644, 0.9386, 0.2796, 0.9409, 0.271, 0.9411, 0.296, 0.9398, 0.2971, 0.9382, 0.3, 0.9393, 0.26, 0.9386, 0.2796, 0.9442, 0.3122, 0.05299, 0.4904, 0.03083, 0.4849, 0.02908, 0.4856, 0.02877, 0.4861, 0.03797, 0.4879, 0.04319, 0.4892, 0.0462, 0.4901, 0.943, 0.3167, 0.9434, 0.3137, 0.9398, 0.3121, 0.9352, 0.3103, 0.935, 0.3107, 0.9354, 0.3113, 0.9384, 0.313, 0.9226, 0.3161, 0.9248, 0.3139, 0.9302, 0.3138, 0.9321, 0.3139, 0.9324, 0.3141, 0.9332, 0.3162, 0.9264, 0.3166, 0.9331, 0.3143, 0.933, 0.3143, 0.2512, 0.5098, 0.257, 0.513, 0.2511, 0.5156, 0.2402, 0.5187, 0.2413, 0.514, 0.9375, 0.307, 0.937, 0.3097, 0.9355, 0.3122, 0.9354, 0.3117, 0.8675, 0.2662, 0.873, 0.2672, 0.8718, 0.2683, 0.8693, 0.2661, 0.8728, 0.2682, 0.8717, 0.2693, 0.8716, 0.2683, 0.8716, 0.2697, 0.8711, 0.2724, 0.8759, 0.271, 0.8801, 0.2736, 0.8696, 0.2839, 0.8486, 0.2943, 0.8266, 0.2889, 0.851, 0.277, 0.8642, 0.2628, 0.3164, 0.5121, 0.3101, 0.5173, 0.2838, 0.5172, 0.257, 0.513, 0.2512, 0.5098, 0.935, 0.311, 0.935, 0.3107, 0.9352, 0.3103, 0.9349, 0.3122, 0.9343, 0.313, 0.9346, 0.3119, 0.8642, 0.2628, 0.851, 0.277, 0.8393, 0.2635, 0.8426, 0.2605, 0.8501, 0.2533, 0.8535, 0.2438, 0.8548, 0.2385, 0.873, 0.2432, 0.824, 0.199, 0.8385, 0.214, 0.8344, 0.2162, 0.8251, 0.2045, 0.774, 0.2502, 0.7562, 0.2405, 0.7595, 0.239, 0.798, 0.2562, 0.7933, 0.2582, 0.7814, 0.1778, 0.7862, 0.1774, 0.7877, 0.1816, 0.7841, 0.1815, 0.7612, 0.1855, 0.7814, 0.1778, 0.7841, 0.1815, 0.764, 0.1879, 0.7502, 0.2001, 0.7612, 0.1855, 0.764, 0.1879, 0.7537, 0.2018, 0.7464, 0.2176, 0.7502, 0.2001, 0.7537, 0.2018, 0.7499, 0.2181, 0.7537, 0.2368, 0.7464, 0.2176, 0.7499, 0.2181, 0.7577, 0.2366, 0.7562, 0.2405, 0.7537, 0.2368, 0.7577, 0.2366, 0.7595, 0.239, 0.812, 0.2619, 0.7933, 0.2582, 0.798, 0.2562, 0.8117, 0.2575, 0.7984, 0.2551, 0.7796, 0.2463, 0.7608, 0.2379, 0.7627, 0.2381, 0.7992, 0.2555, 0.8242, 0.2055, 0.8322, 0.2166, 0.3521, 0.482, 0.3518, 0.482, 0.3506, 0.482, 0.3503, 0.482, 0.8309, 0.2175, 0.8249, 0.2058, 0.8056, 0.1866, 0.824, 0.199, 0.8251, 0.2045, 0.7877, 0.1816, 0.7862, 0.1774, 0.8213, 0.2514, 0.8111, 0.2556, 0.7984, 0.2551, 0.7992, 0.2555, 0.8113, 0.2542, 0.8204, 0.2509, 0.8211, 0.2506, 0.8216, 0.2507, 0.7516, 0.2179, 0.7563, 0.2029, 0.7578, 0.2035, 0.7526, 0.2181, 0.7563, 0.2029, 0.7651, 0.1895, 0.7663, 0.1903, 0.7578, 0.2035, 0.8304, 0.2418, 0.8213, 0.2514, 0.8216, 0.2507, 0.8229, 0.2495, 0.8223, 0.2491, 0.8211, 0.2506, 0.8204, 0.2509, 0.8292, 0.2411, 0.8329, 0.227, 0.8225, 0.2496, 0.8225, 0.2496, 0.8225, 0.2496, 0.8225, 0.2496, 0.8344, 0.228, 0.7651, 0.1895, 0.7878, 0.1837, 0.7894, 0.186, 0.7663, 0.1903, 0.7878, 0.1837, 0.806, 0.1949, 0.8242, 0.2055, 0.8249, 0.2058, 0.7894, 0.186, 0.8225, 0.2496, 0.8225, 0.2496, 0.8225, 0.2496, 0.8225, 0.2496, 0.8223, 0.2491, 0.8229, 0.2495, 0.8224, 0.2496, 0.8225, 0.2497, 0.8225, 0.2496, 0.8225, 0.2496, 0.8225, 0.2496, 0.8225, 0.2497, 0.8224, 0.2496, 0.8225, 0.2496, 0.8413, 0.233, 0.8284, 0.2553, 0.8229, 0.2532, 0.8322, 0.2427, 0.8367, 0.2287, 0.8407, 0.2587, 0.8426, 0.2605, 0.843, 0.2582, 0.844, 0.256, 0.8535, 0.2438, 0.8513, 0.2419, 0.8505, 0.2459, 0.8516, 0.2449, 0.8373, 0.2626, 0.8407, 0.2587, 0.844, 0.256, 0.847, 0.2509, 0.8505, 0.2459, 0.8513, 0.2419, 0.853, 0.2371, 0.8533, 0.2413, 0.8502, 0.2461, 0.8477, 0.2511, 0.8442, 0.2554, 0.8412, 0.2608, 0.853, 0.2371, 0.8548, 0.2385, 0.8523, 0.2414, 0.8533, 0.2413, 0.8482, 0.2522, 0.8407, 0.2587, 0.8373, 0.2626, 0.8284, 0.2553, 0.8413, 0.233, 0.853, 0.2371, 0.8513, 0.2419, 0.8393, 0.2635, 0.8373, 0.2626, 0.8412, 0.2608, 0.8407, 0.2598, 0.8486, 0.2454, 0.847, 0.251, 0.8477, 0.2511, 0.8502, 0.2461, 0.8533, 0.2413, 0.8523, 0.2414, 0.8486, 0.2454, 0.8502, 0.2461, 0.8516, 0.2449, 0.8505, 0.2459, 0.847, 0.2509, 0.8473, 0.2519, 0.8407, 0.2598, 0.8412, 0.2608, 0.8442, 0.2554, 0.8431, 0.2542, 0.8501, 0.2533, 0.8426, 0.2605, 0.8407, 0.2587, 0.8482, 0.2522, 0.8513, 0.2419, 0.8535, 0.2438, 0.8473, 0.2519, 0.847, 0.2509, 0.844, 0.256, 0.843, 0.2582, 0.3898, 0.2724, 0.3895, 0.2797, 0.3496, 0.2793, 0.3499, 0.2717, 0.3496, 0.4026, 0.3895, 0.4022, 0.3898, 0.4095, 0.3499, 0.4102, 0.3489, 0.3949, 0.3889, 0.3947, 0.3895, 0.4022, 0.3496, 0.4026, 0.3481, 0.3872, 0.388, 0.387, 0.3889, 0.3947, 0.3489, 0.3949, 0.3837, 0.3409, 0.3839, 0.3483, 0.3441, 0.3486, 0.344, 0.3409, 0.3461, 0.3718, 0.3859, 0.3713, 0.387, 0.3792, 0.3471, 0.3795, 0.3452, 0.364, 0.385, 0.3634, 0.3859, 0.3713, 0.3461, 0.3718, 0.3843, 0.3557, 0.385, 0.3634, 0.3452, 0.364, 0.3444, 0.3563, 0.3446, 0.3563, 0.3839, 0.3336, 0.3837, 0.3409, 0.344, 0.3409, 0.3442, 0.3333, 0.3843, 0.3262, 0.3839, 0.3336, 0.3442, 0.3333, 0.3446, 0.3256, 0.3452, 0.3179, 0.385, 0.3185, 0.3843, 0.3262, 0.3446, 0.3256, 0.3444, 0.3256, 0.3461, 0.3101, 0.3859, 0.3106, 0.385, 0.3185, 0.3452, 0.3179, 0.3471, 0.3024, 0.387, 0.3027, 0.3859, 0.3106, 0.3461, 0.3101, 0.3481, 0.2947, 0.388, 0.2949, 0.387, 0.3027, 0.3471, 0.3024, 0.3489, 0.287, 0.3889, 0.2872, 0.388, 0.2949, 0.3481, 0.2947, 0.3496, 0.2793, 0.3895, 0.2797, 0.3889, 0.2872, 0.3489, 0.287, 0.1111, 0.4153, 0.112, 0.4203, 0.1111, 0.4254, 0.1085, 0.4298, 0.1045, 0.433, 0.09964, 0.4348, 0.09443, 0.4348, 0.08954, 0.433, 0.08555, 0.4298, 0.08294, 0.4254, 0.08204, 0.4203, 0.08294, 0.4153, 0.08555, 0.4109, 0.08954, 0.4077, 0.09443, 0.4059, 0.09964, 0.4059, 0.1045, 0.4077, 0.1085, 0.4109, 0.04035, 0.3365, 0.04136, 0.3343, 0.04183, 0.3321, 0.08174, 0.331, 0.08174, 0.3391, 0.08059, 0.3473, 0.07789, 0.3551, 0.07453, 0.3628, 0.07016, 0.3701, 0.06493, 0.3769, 0.03024, 0.3446, 0.03428, 0.3428, 0.03712, 0.3408, 0.03909, 0.3387, 0.0158, 0.3444, 0.02447, 0.3456, 0.03024, 0.3446, 0.06493, 0.3769, 0.05898, 0.3831, 0.05233, 0.389, 0.04452, 0.3948, 0.0001501, 0.3341, 0.0416, 0.3297, 0.04071, 0.3275, 0.03892, 0.3254, 0.07613, 0.3077, 0.07929, 0.3151, 0.08106, 0.323, 0.08174, 0.331, 0.04183, 0.3321, 0.04067, 0.3275, 0.03889, 0.3254, 0.03892, 0.3254, 0.04071, 0.3275, 0.0416, 0.3297, 0.04183, 0.3321, 0.04179, 0.3321, 0.04156, 0.3297, 0.0242, 0.3206, 0.01532, 0.3223, 0.0001501, 0.3341, 0.04206, 0.2717, 0.04942, 0.2767, 0.05605, 0.2819, 0.06215, 0.2875, 0.06764, 0.2937, 0.07235, 0.3005, 0.07613, 0.3077, 0.03892, 0.3254, 0.03653, 0.3236, 0.03357, 0.3222, 0.02977, 0.3213, 0.7727, 0.06219, 0.7331, 0.03712, 0.7563, 0.0435, 0.786, 0.04129, 0.7863, 0.04589, 0.02207, 0.4863, 0.01761, 0.4863, 0.3244, 0.5117, 0.3225, 0.5139, 0.3202, 0.5134, 0.3182, 0.5127, 0.3167, 0.5117, 0.8301, 0.6638, 0.8503, 0.6585, 0.01318, 0.4876, 0.01314, 0.4866, 0.01325, 0.4857, 0.01364, 0.4849, 0.01349, 0.4839, 0.01573, 0.4853, 0.01923, 0.4839, 0.02267, 0.4845, 0.02717, 0.485, 0.02982, 0.4852, 0.03237, 0.4852, 0.03189, 0.4866, 0.02952, 0.4863, 0.02697, 0.4864, 0.6557, 0.1579, 0.6458, 0.1536, 0.7028, 0.06122, 0.7001, 0.07495, 0.7182, 0.1002, 0.6544, 0.2541, 0.6456, 0.2581, 0.6458, 0.1536, 0.6557, 0.1579, 0.7458, 0.3139, 0.7586, 0.3201, 0.69, 0.3, 0.6998, 0.2973, 0.8973, 0.3042, 0.8997, 0.3054, 0.8814, 0.3248, 0.8769, 0.3244, 0.4031, 0.5562, 0.3995, 0.5586, 0.3979, 0.5571, 0.3985, 0.5572, 0.4011, 0.5569, 0.4014, 0.5568, 0.7863, 0.04589, 0.7871, 0.04386, 0.7933, 0.03692, 0.794, 0.03735, 0.7944, 0.03207, 0.7945, 0.03084, 0.7978, 0.02575, 0.7978, 0.02662, 0.7983, 0.02385, 0.7958, 0.02747, 0.7946, 0.0294, 0.7899, 0.03489, 0.7979, 0.02539, 0.7948, 0.02972, 0.7951, 0.02915, 0.7961, 0.02755, 0.7961, 0.02752, 0.7983, 0.02385, 0.7948, 0.02972, 0.7901, 0.03556, 0.7923, 0.03258, 0.7951, 0.02917, 0.7951, 0.02915, 0.7871, 0.04386, 0.7868, 0.0425, 0.7945, 0.03073, 0.7944, 0.03204, 0.9125, 0.2952, 0.9125, 0.295, 0.9125, 0.295, 0.9125, 0.2951, 0.9125, 0.2952, 0.9125, 0.2952, 0.9125, 0.2952, 0.9125, 0.2952, 0.7963, 0.0279, 0.7962, 0.02782, 0.7951, 0.02932, 0.7952, 0.02929, 0.7961, 0.02752, 0.7961, 0.02755, 0.7959, 0.02749, 0.7959, 0.0275, 0.08531, 0.5514, 0.0849, 0.5506, 0.0962, 0.5531, 0.09703, 0.5547, 0.1669, 0.5547, 0.09703, 0.5547, 0.0962, 0.5531, 0.1687, 0.5528, 0.08452, 0.5512, 0.08531, 0.5514, 0.08526, 0.5515, 0.08445, 0.5513, 0.08449, 0.5512, 0.08452, 0.5512, 0.08445, 0.5513, 0.08442, 0.5512, 0.7951, 0.02915, 0.7951, 0.02917, 0.7952, 0.02929, 0.7951, 0.02932, 0.0849, 0.5506, 0.08449, 0.5512, 0.08442, 0.5512, 0.0848, 0.5505, 0.7961, 0.02755, 0.7951, 0.02915, 0.7949, 0.02927, 0.7959, 0.02747, 0.7946, 0.0294, 0.7958, 0.02747, 0.796, 0.02758, 0.7948, 0.0293, 0.798, 0.02843, 0.08444, 0.5512, 0.08449, 0.5512, 0.0849, 0.5506, 0.08531, 0.5514, 0.08452, 0.5512, 0.08491, 0.551, 0.7978, 0.02662, 0.7868, 0.04209, 0.7859, 0.04155, 0.7944, 0.03038, 0.7977, 0.02588, 0.7977, 0.02588, 0.7945, 0.03062, 0.7933, 0.03692, 0.7871, 0.04386, 0.08491, 0.551, 0.08452, 0.5512, 0.08449, 0.5512, 0.08446, 0.5512, 0.7331, 0.03712, 0.7001, 0.07495, 0.7028, 0.06122, 0.7172, 0.0156, 0.02504, 0.5582, 0.02257, 0.5568, 0.02386, 0.5581, 0.02687, 0.5582, 0.02361, 0.5589, 0.02252, 0.56, 0.4269, 0.5012, 0.4209, 0.4986, 0.4383, 0.5054, 0.4624, 0.5122, 0.4422, 0.5074, 0.8901, 0.3004, 0.8973, 0.3042, 0.8769, 0.3244, 0.8676, 0.3201, 0.9144, 0.2974, 0.9145, 0.2974, 0.9144, 0.2977, 0.9146, 0.2977, 0.7985, 0.02862, 0.794, 0.03735, 0.7933, 0.03692, 0.7947, 0.03393, 0.798, 0.02843, 0.02687, 0.5582, 0.02386, 0.5581, 0.07452, 0.5512, 0.0816, 0.5534, 0.2772, 0.9156, 0.08411, 0.5539, 0.07618, 0.5571, 0.02361, 0.5589, 0.9149, 0.2977, 0.9146, 0.2992, 0.9142, 0.2987, 0.9143, 0.2977, 0.9145, 0.2974, 0.4188, 0.52, 0.4247, 0.5193, 0.4377, 0.5181, 0.4441, 0.5173, 0.4436, 0.5175, 0.4348, 0.5188, 0.3727, 0.5195, 0.3728, 0.5187, 0.4247, 0.5193, 0.4188, 0.52, 0.9143, 0.2977, 0.9142, 0.2987, 0.9143, 0.2988, 0.9144, 0.2977, 0.9127, 0.2953, 0.9127, 0.2951, 0.9126, 0.2952, 0.9125, 0.2952, 0.8413, 0.233, 0.8367, 0.2287, 0.8344, 0.2162, 0.8385, 0.214, 0.8534, 0.2138, 0.8548, 0.2385, 0.853, 0.2371, 0.9124, 0.2953, 0.9125, 0.2953, 0.9125, 0.2952, 0.9125, 0.2952, 0.9125, 0.2952, 0.9126, 0.2952, 0.9125, 0.2952, 0.9125, 0.2952, 0.9126, 0.2952, 0.9125, 0.2952, 0.9125, 0.2952, 0.9125, 0.2952, 0.9125, 0.2952, 0.9125, 0.2952, 0.821, 0.3385, 0.7854, 0.3535, 0.6905, 0.3245, 0.7714, 0.3278, 0.01053, 0.483, 0.00251, 0.4842, 0.8184, 0.1085, 0.818, 0.1052, 0.8184, 0.1015, 0.006067, 0.4847, 0.01761, 0.4863, 0.01669, 0.4843, 0.01644, 0.4826, 0.8814, 0.3248, 0.884, 0.3245, 0.756, 0.3234, 0.6614, 0.2914, 0.69, 0.3, 0.7586, 0.3201, 0.9124, 0.2953, 0.9125, 0.2952, 0.9126, 0.2952, 0.9127, 0.2951, 0.9145, 0.2948, 0.9143, 0.2964, 0.9125, 0.297, 0.3807, 0.4864, 0.381, 0.4858, 0.4209, 0.4986, 0.4269, 0.5012, 0.9162, 0.298, 0.9177, 0.2935, 0.9167, 0.294, 0.9215, 0.2849, 0.9241, 0.2892, 0.9177, 0.2992, 0.9125, 0.2952, 0.9125, 0.2952, 0.9125, 0.2952, 0.9125, 0.2952, 0.9125, 0.2952, 0.9125, 0.2952, 0.9125, 0.2952, 0.4723, 0.5872, 0.472, 0.5885, 0.4692, 0.5913, 0.4675, 0.6, 0.4628, 0.6126, 0.4678, 0.601, 0.3247, 0.5373, 0.3394, 0.5277, 0.3394, 0.5405, 0.4665, 0.5973, 0.4695, 0.5872, 0.4711, 0.5897, 0.9125, 0.2952, 0.9125, 0.2952, 0.7715, 0.9304, 0.9125, 0.2952, 0.9125, 0.2952, 0.9125, 0.2952, 0.9125, 0.2952, 0.8998, 0.2287, 0.8933, 0.233, 0.8672, 0.2042, 0.8018, 0.1419, 0.7721, 0.1378, 0.7737, 0.1236, 0.8023, 0.1264, 0.008735, 0.5567, 0.01043, 0.5576, 0.009007, 0.5575, 0.007401, 0.5574, 0.005851, 0.5579, 0.003268, 0.5574, 0.006882, 0.5582, 0.4677, 0.5989, 0.4678, 0.601, 0.4723, 0.5929, 0.472, 0.5885, 0.4723, 0.5872, 0.4726, 0.5903, 0.474, 0.5876, 0.4704, 0.5975, 0.4677, 0.6034, 0.9011, 0.6422, 0.872, 0.2718, 0.8717, 0.2707, 0.8717, 0.2693, 0.872, 0.2695, 0.8724, 0.2706, 0.8731, 0.2693, 0.8734, 0.2697, 0.8739, 0.2699, 0.8737, 0.2703, 0.8729, 0.2693, 0.8748, 0.271, 0.872, 0.2718, 0.8724, 0.2706, 0.8738, 0.2707, 0.8728, 0.2682, 0.8731, 0.2693, 0.8729, 0.2693, 0.8726, 0.2693, 0.8739, 0.2699, 0.8748, 0.271, 0.8738, 0.2707, 0.8737, 0.2703, 0.8717, 0.2693, 0.8728, 0.2682, 0.8726, 0.2693, 0.872, 0.2695, 0.8717, 0.2693, 0.8717, 0.2707, 0.8716, 0.2697, 0.8716, 0.2683, 0.04132, 0.3343, 0.04179, 0.3321, 0.04183, 0.3321, 0.04136, 0.3343, 0.04035, 0.3365, 0.03909, 0.3387, 0.03712, 0.3408, 0.03428, 0.3428, 0.03024, 0.3446, 0.03022, 0.3445, 0.03425, 0.3428, 0.03709, 0.3408, 0.03906, 0.3386, 0.04031, 0.3364, 0.02976, 0.3214, 0.02421, 0.3207, 0.01542, 0.3224, 0.0007418, 0.3341, 0.0001501, 0.3341, 0.01532, 0.3223, 0.0242, 0.3206, 0.02977, 0.3213, 0.03357, 0.3222, 0.03653, 0.3236, 0.03892, 0.3254, 0.03889, 0.3254, 0.0365, 0.3236, 0.03355, 0.3222, 0.0007418, 0.3341, 0.01588, 0.3443, 0.02448, 0.3454, 0.03022, 0.3445, 0.03024, 0.3446, 0.02447, 0.3456, 0.0158, 0.3444, 0.0001501, 0.3341, 0.3471, 0.3795, 0.387, 0.3792, 0.388, 0.387, 0.3481, 0.3872, 0.8449, 0.3347, 0.9305, 0.3155, 0.9469, 0.311, 0.8832, 0.3262, 0.8914, 0.2814, 0.9012, 0.2679, 0.9109, 0.2728, 0.8901, 0.3004, 0.8825, 0.2924, 0.5178, 0.1873, 0.5188, 0.1853, 0.5434, 0.1829, 0.5485, 0.1813, 0.5795, 0.1795, 0.5855, 0.1796, 0.8225, 0.2496, 0.8225, 0.2496, 0.8225, 0.2496, 0.8225, 0.2496, 0.8225, 0.2496, 0.8225, 0.2496, 0.8225, 0.2496, 0.8225, 0.2496, 0.8225, 0.2496, 0.8225, 0.2496, 0.8226, 0.2496, 0.8225, 0.2496, 0.8225, 0.2496, 0.8225, 0.2496, 0.8225, 0.2496, 0.8225, 0.2496, 0.8225, 0.2496, 0.8675, 0.2662, 0.8716, 0.2568, 0.8716, 0.2594, 0.8693, 0.2661, 0.7943, 0.1446, 0.8254, 0.1653, 0.8526, 0.1894, 0.873, 0.2133, 0.8534, 0.2138, 0.7907, 0.1641, 0.873, 0.2672, 0.8675, 0.2662, 0.8693, 0.2661, 0.8718, 0.2683, 0.3441, 0.3486, 0.3446, 0.3563, 0.3444, 0.3563, 0.3439, 0.3486, 0.3438, 0.3409, 0.3439, 0.3333, 0.3444, 0.3256, 0.3446, 0.3256, 0.3442, 0.3333, 0.344, 0.3409, 0.3295, 0.5439, 0.3334, 0.5408, 0.3337, 0.5435, 0.327, 0.5473, 0.3247, 0.5457, 0.3334, 0.5408, 0.3346, 0.5418, 0.3346, 0.5443, 0.3337, 0.5435, 0.3434, 0.5471, 0.345, 0.5469, 0.3426, 0.5481, 0.3414, 0.5483, 0.3389, 0.5453, 0.3434, 0.5471, 0.3414, 0.5483, 0.3378, 0.5469, 0.3346, 0.5443, 0.3346, 0.5418, 0.5163, 0.1226, 0.5848, 0.1225, 0.5801, 0.1229, 0.5176, 0.1242, 0.3337, 0.5435, 0.3346, 0.5443, 0.3313, 0.5469, 0.3278, 0.5483, 0.327, 0.5473, 0.3358, 0.5146, 0.3379, 0.5033, 0.3405, 0.5035, 0.3384, 0.5117, 0.3383, 0.5117, 0.3387, 0.5092, 0.3386, 0.5106, 0.3366, 0.5146, 0.3839, 0.3483, 0.3843, 0.3557, 0.3446, 0.3563, 0.3441, 0.3486, 0.9321, 0.3139, 0.9302, 0.3138, 0.9323, 0.313, 0.9302, 0.3138, 0.9307, 0.3129, 0.9323, 0.313, 0.3148, 0.5217, 0.2832, 0.5217, 0.251, 0.5159, 0.257, 0.513, 0.2838, 0.5172, 0.3101, 0.5173, 0.8766, 0.2901, 0.8874, 0.2784, 0.897, 0.2631, 0.9012, 0.2679, 0.8914, 0.2814, 0.8825, 0.2924, 0.4675, 0.6, 0.4692, 0.5913, 0.472, 0.5885, 0.4723, 0.5929, 0.4678, 0.601, 0.4628, 0.6126, 0.4079, 0.5567, 0.4042, 0.5602, 0.3995, 0.5586, 0.4031, 0.5562, 0.4048, 0.5507, 0.4124, 0.5497, 0.4238, 0.5567, 0.4082, 0.5603, 0.4042, 0.5602, 0.4079, 0.5567, 0.3903, 0.5536, 0.3833, 0.5543, 0.3614, 0.5522, 0.3746, 0.5448, 0.518, 0.1555, 0.5163, 0.1226, 0.5176, 0.1242, 0.5195, 0.1552, 0.5188, 0.1853, 0.5178, 0.1873, 0.9313, 0.2603, 0.918, 0.2795, 0.9109, 0.2728, 0.9241, 0.25])
me_cylinder_001.materials.append(mat_wood)
me_cylinder_001.materials.append(mat_steel)
me_cylinder_001.use_remesh_preserve_volume = False
me_cylinder_001.use_remesh_preserve_attributes = False
me_cylinder_001.use_mirror_vertex_groups = False
me_cylinder_001.update()

# ---- objects
ob_lamp_002 = bpy.data.objects.new('Lamp.002', light_lamp_002)
ob_lamp_001 = bpy.data.objects.new('Lamp.001', light_lamp_001)
ob_cylinder_001 = bpy.data.objects.new('Cylinder.001', me_cylinder_001)
ob_lamp = bpy.data.objects.new('Lamp', light_lamp)
ob_camera = bpy.data.objects.new('Camera', cam_camera)

# ---- transforms, parenting, visibility, modifiers, constraints
ob_lamp_002.location = (-5.29, -0.6541, -4.366)
ob_lamp_002.rotation_euler = (0.6503, 0.05522, 1.866)
ob_lamp_002.lock_rotations_4d = False
ob_lamp_002.empty_display_type = 'ARROWS'
ob_lamp_002.color = (0.0, 0.0, 0.0, 0.0)
ob_lamp_002.lineart.crease_threshold = 0.0
ob_lamp_001.location = (-0.7494, -2.597, -9.167)
ob_lamp_001.rotation_euler = (0.6503, 0.05522, 1.866)
ob_lamp_001.lock_rotations_4d = False
ob_lamp_001.empty_display_type = 'ARROWS'
ob_lamp_001.color = (0.0, 0.0, 0.0, 0.0)
ob_lamp_001.lineart.crease_threshold = 0.0
ob_cylinder_001.location = (0.000438, 1.969, 0.4027)
ob_cylinder_001.rotation_euler = (-1.554, -0.06484, -0.001108)
ob_cylinder_001.scale = (0.04303, 0.03764, 2.135)
ob_cylinder_001.lineart.crease_threshold = 0.0
ob_lamp.location = (4.076, 1.005, 5.904)
ob_lamp.rotation_euler = (0.6503, 0.05522, 1.866)
ob_lamp.lock_rotations_4d = False
ob_lamp.empty_display_type = 'ARROWS'
ob_lamp.color = (0.0, 0.0, 0.0, 0.0)
ob_lamp.lineart.crease_threshold = 0.0
ob_camera.location = (12.4, -10.81, 8.443)
ob_camera.rotation_euler = (1.109, 0.01082, 0.8149)
ob_camera.lock_rotations_4d = False
ob_camera.empty_display_type = 'ARROWS'
ob_camera.color = (0.0, 0.0, 0.0, 0.0)
ob_camera.display_type = 'WIRE'
ob_camera.lineart.crease_threshold = 0.0

# ---- collection membership
col_collection_1.objects.link(ob_lamp_002)
col_collection_1.objects.link(ob_lamp_001)
col_collection_1.objects.link(ob_cylinder_001)
col_collection_1.objects.link(ob_lamp)
col_collection_1.objects.link(ob_camera)

# ---- scene / render settings (as saved in the file)
scene.camera = ob_camera
scene.frame_start = 1; scene.frame_end = 250; scene.frame_set(7)
scene.render.engine = 'BLENDER_EEVEE_NEXT'
scene.render.image_settings.color_mode = 'RGB'
scene.render.image_settings.compression = 90
scene.render.resolution_percentage = 50
scene.render.dither_intensity = 0.0
scene.render.bake_margin = 2
scene.render.bake_bias = 0.0
scene.cycles.use_denoising = False
scene.cycles.samples = 10
scene.cycles.sampling_pattern = 'TABULATED_SOBOL'
scene.cycles.light_sampling_threshold = 0.0
scene.cycles.use_adaptive_sampling = False
scene.cycles.use_light_tree = False
scene.cycles.blur_glossy = 0.0
scene.cycles.volume_bounces = 1
scene.cycles.pixel_filter_type = 'GAUSSIAN'
scene.cycles.sample_clamp_indirect = 0.0
scene.view_settings.view_transform = 'Standard'
bpy.context.view_layer.update()
